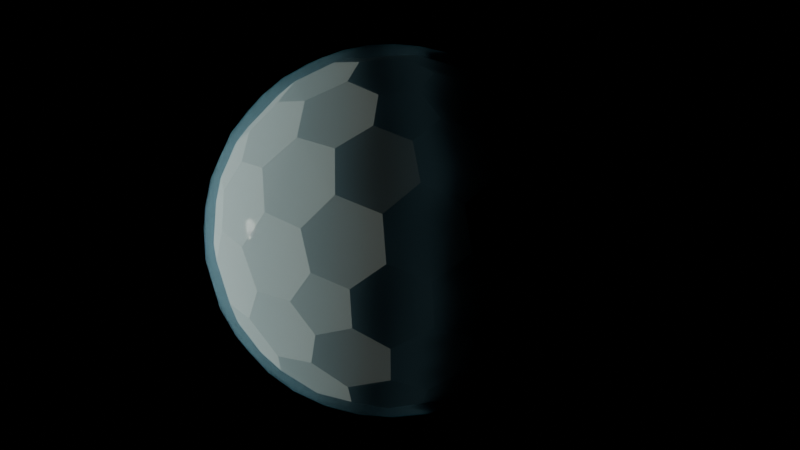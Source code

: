# Source: test-hex.blend  (saved by Blender 4.4.30; exported with 4.5.12 LTS)
import bpy
from mathutils import Matrix  # noqa: F401  (used for matrix-valued properties, if any)

bpy.ops.wm.read_factory_settings(use_empty=True)
scene = bpy.context.scene
scene.name = 'Scene'

# ---- materials (node trees are filled in below, after node groups)
mat_x = bpy.data.materials.new('材质')

# ---- material node trees
mat_x.use_nodes = True; mat_x.node_tree.nodes.clear()
_N = mat_x.node_tree.nodes; _L = mat_x.node_tree.links
n0 = _N.new('ShaderNodeBsdfPrincipled'); n0.name = '原理化 BSDF'; n0.location = (2, 280)
n0.inputs[0].default_value = (0.3864, 0.6105, 0.7991, 1.0)
n0.inputs[2].default_value = 0.0
n0.inputs[3].default_value = 1.1
n0.inputs[4].default_value = 0.35
n0.inputs[9].default_value = (40.0, 40.0, 40.0)
n0.inputs[10].default_value = 1.0
n0.inputs[18].default_value = 0.12
n0.inputs[20].default_value = 0.0
n0.inputs[21].default_value = 4.0
n0.inputs[24].default_value = 0.2
n0.inputs[25].default_value = 1.0
n0.inputs[26].default_value = (0.08737, 0.6678, 1.0, 1.0)
n0.inputs[27].default_value = (0.3714, 1.0, 0.9849, 1.0)
n0.inputs[30].default_value = 2.0
n1 = _N.new('ShaderNodeOutputMaterial'); n1.name = '材质输出'; n1.location = (649, 289)
n2 = _N.new('ShaderNodeRGB'); n2.name = 'RGB'; n2.location = (-126, 466)
n2.outputs[0].default_value = (0.3864, 0.6105, 0.7991, 1.0)
n3 = _N.new('ShaderNodeVolumeScatter'); n3.name = '体积散射'; n3.location = (69, 458)
n3.phase = 'DRAINE'
n3.inputs[1].default_value = 0.0
n3.inputs[2].default_value = 1.0
n4 = _N.new('ShaderNodeAddShader'); n4.name = '相加着色器'; n4.location = (317, 209)
n5 = _N.new('ShaderNodeNewGeometry'); n5.name = '几何数据'; n5.location = (-208, 249)
_L.new(n2.outputs[0], n3.inputs[0])
_L.new(n0.outputs[0], n4.inputs[0])
_L.new(n4.outputs[0], n1.inputs[0])
_L.new(n3.outputs[0], n1.inputs[1])
_L.new(n5.outputs[8], n0.inputs[7])
n1.is_active_output = True

# ---- world
world_world = bpy.data.worlds.new('World'); scene.world = world_world
world_world.use_nodes = True; world_world.node_tree.nodes.clear()
_N = world_world.node_tree.nodes; _L = world_world.node_tree.links
n0 = _N.new('ShaderNodeOutputWorld'); n0.name = 'World Output'; n0.location = (300, 300)
n1 = _N.new('ShaderNodeBackground'); n1.name = 'Background'; n1.location = (10, 300)
n1.inputs[0].default_value = (0.05088, 0.05088, 0.05088, 1.0)
n1.inputs[1].default_value = 0.0
_L.new(n1.outputs[0], n0.inputs[0])
n0.is_active_output = True
world_world.color = (0.05088, 0.05088, 0.05088)
world_world.sun_shadow_jitter_overblur = 0.0

# ---- cameras
cam_x = bpy.data.cameras.new('摄像机')

# ---- lights
light_x = bpy.data.lights.new('点光', 'POINT')
light_x.color = (0.9295, 1.0, 0.862)
light_x.specular_factor = 0.0
light_x.transmission_factor = 0.0
light_x.cutoff_distance = 37.82
light_x.use_soft_falloff = False
light_x.energy = 2.5e+04
light_x.shadow_soft_size = 2.0
light_x.shadow_filter_radius = 0.0

# ---- meshes
me_gd_mesh = bpy.data.meshes.new('GD_mesh')
me_gd_mesh.from_pydata([(0.5052, -2.086, 3.375), (-0.5052, -2.086, 3.375), (1.828, -1.125, 3.375), (2.14, -0.1642, 3.375), (1.635, 1.391, 3.375), (0.8174, 1.985, 3.375), (-0.8174, 1.985, 3.375), (-1.635, 1.391, 3.375), (-2.14, -0.1642, 3.375), (-1.828, -1.125, 3.375), (1.828, -2.516, 2.516), (2.14, -2.946, 1.656), (2.958, 0.961, 2.516), (3.463, 1.125, 1.656), (1.904e-16, 3.11, 2.516), (2.229e-16, 3.641, 1.656), (-2.958, 0.961, 2.516), (-3.463, 1.125, 1.656), (-1.828, -2.516, 2.516), (-2.14, -2.946, 1.656), (1.635, -3.641, 0.2656), (0.8174, -3.907, -0.2656), (2.958, -2.68, 0.2656), (3.463, -1.985, -0.2656), (3.968, -0.4298, -0.2656), (3.968, 0.4298, 0.2656), (3.463, 1.985, 0.2656), (2.958, 2.68, -0.2656), (1.635, 3.641, -0.2656), (0.8174, 3.907, 0.2656), (-0.8174, 3.907, 0.2656), (-1.635, 3.641, -0.2656), (-2.958, 2.68, -0.2656), (-3.463, 1.985, 0.2656), (-3.968, 0.4298, 0.2656), (-3.968, -0.4298, -0.2656), (-3.463, -1.985, -0.2656), (-2.958, -2.68, 0.2656), (-1.635, -3.641, 0.2656), (-0.8174, -3.907, -0.2656), (3.463, -1.125, -1.656), (2.958, -0.961, -2.516), (2.14, 2.946, -1.656), (1.828, 2.516, -2.516), (-2.14, 2.946, -1.656), (-1.828, 2.516, -2.516), (-3.463, -1.125, -1.656), (-2.958, -0.961, -2.516), (-6.688e-16, -3.641, -1.656), (-5.713e-16, -3.11, -2.516), (1.635, -1.391, -3.375), (0.8174, -1.985, -3.375), (2.14, 0.1642, -3.375), (1.828, 1.125, -3.375), (0.5052, 2.086, -3.375), (-0.5052, 2.086, -3.375), (-1.828, 1.125, -3.375), (-2.14, 0.1642, -3.375), (-1.635, -1.391, -3.375), (-0.8174, -1.985, -3.375), (0.4239, -0.5835, 3.934), (0.9221, -1.269, 3.68), (2.968, -1.41, 2.281), (2.305, -1.719, 2.781), (0.4239, -3.258, 2.281), (0.9221, -2.723, 2.781), (0.686, 0.2229, 3.934), (1.492, 0.4848, 3.68), (2.258, 2.387, 2.281), (2.347, 1.661, 2.781), (3.23, -0.6036, 2.281), (2.875, 0.03536, 2.781), (4.416e-17, 0.7213, 3.934), (9.606e-17, 1.569, 3.68), (-1.572, 2.885, 2.281), (-0.8548, 2.745, 2.781), (1.572, 2.885, 2.281), (0.8548, 2.745, 2.781), (-0.686, 0.2229, 3.934), (-1.492, 0.4848, 3.68), (-3.23, -0.6036, 2.281), (-2.875, 0.03536, 2.781), (-2.258, 2.387, 2.281), (-2.347, 1.661, 2.781), (-0.4239, -0.5835, 3.934), (-0.9221, -1.269, 3.68), (-0.4239, -3.258, 2.281), (-0.9221, -2.723, 2.781), (-2.968, -1.41, 2.281), (-2.305, -1.719, 2.781), (0.686, -3.619, 1.56), (1.492, -3.508, 1.212), (3.23, -1.771, 1.56), (2.875, -2.503, 1.212), (2.258, -3.108, -1.114), (2.347, -3.23, -0.2424), (3.654, -1.187, 1.114), (3.797, -1.234, 0.2424), (3.654, 0.4659, -1.56), (3.797, -0.335, -1.212), (2.682, -2.524, -1.56), (3.269, -1.961, -1.212), (3.654, -0.4659, 1.56), (3.797, 0.335, 1.212), (2.682, 2.524, 1.56), (3.269, 1.961, 1.212), (3.654, 1.187, -1.114), (3.797, 1.234, -0.2424), (2.258, 3.108, 1.114), (2.347, 3.23, 0.2424), (0.686, 3.619, -1.56), (1.492, 3.508, -1.212), (3.23, 1.771, -1.56), (2.875, 2.503, -1.212), (1.572, 3.331, 1.56), (0.8548, 3.715, 1.212), (-1.572, 3.331, 1.56), (-0.8548, 3.715, 1.212), (2.352e-16, 3.842, -1.114), (2.445e-16, 3.993, -0.2424), (-2.258, 3.108, 1.114), (-2.347, 3.23, 0.2424), (-3.23, 1.771, -1.56), (-2.875, 2.503, -1.212), (-0.686, 3.619, -1.56), (-1.492, 3.508, -1.212), (-2.682, 2.524, 1.56), (-3.269, 1.961, 1.212), (-3.654, -0.4659, 1.56), (-3.797, 0.335, 1.212), (-3.654, 1.187, -1.114), (-3.797, 1.234, -0.2424), (-3.654, -1.187, 1.114), (-3.797, -1.234, 0.2424), (-2.682, -2.524, -1.56), (-3.269, -1.961, -1.212), (-3.654, 0.4659, -1.56), (-3.797, -0.335, -1.212), (-3.23, -1.771, 1.56), (-2.875, -2.503, 1.212), (-0.686, -3.619, 1.56), (-1.492, -3.508, 1.212), (-2.258, -3.108, -1.114), (-2.347, -3.23, -0.2424), (-7.057e-16, -3.842, 1.114), (-7.334e-16, -3.993, 0.2424), (1.572, -3.331, -1.56), (0.8548, -3.715, -1.212), (-1.572, -3.331, -1.56), (-0.8548, -3.715, -1.212), (2.258, -2.387, -2.281), (2.347, -1.661, -2.781), (3.23, 0.6036, -2.281), (2.875, -0.03536, -2.781), (0.686, -0.2229, -3.934), (1.492, -0.4848, -3.68), (2.968, 1.41, -2.281), (2.305, 1.719, -2.781), (0.4239, 3.258, -2.281), (0.9221, 2.723, -2.781), (0.4239, 0.5835, -3.934), (0.9221, 1.269, -3.68), (-0.4239, 3.258, -2.281), (-0.9221, 2.723, -2.781), (-2.968, 1.41, -2.281), (-2.305, 1.719, -2.781), (-0.4239, 0.5835, -3.934), (-0.9221, 1.269, -3.68), (-3.23, 0.6036, -2.281), (-2.875, -0.03536, -2.781), (-2.258, -2.387, -2.281), (-2.347, -1.661, -2.781), (-0.686, -0.2229, -3.934), (-1.492, -0.4848, -3.68), (-1.572, -2.885, -2.281), (-0.8548, -2.745, -2.781), (1.572, -2.885, -2.281), (0.8548, -2.745, -2.781), (-1.325e-16, -0.7213, -3.934), (-2.882e-16, -1.569, -3.68)], [], [(84, 85, 1, 0, 61, 60), (78, 79, 8, 9, 85, 84), (72, 73, 6, 7, 79, 78), (66, 67, 4, 5, 73, 72), (60, 61, 2, 3, 67, 66), (90, 91, 11, 10, 65, 64), (144, 145, 21, 20, 91, 90), (140, 141, 38, 39, 145, 144), (86, 87, 18, 19, 141, 140), (64, 65, 0, 1, 87, 86), (70, 71, 3, 2, 63, 62), (102, 103, 13, 12, 71, 70), (96, 97, 24, 25, 103, 102), (92, 93, 22, 23, 97, 96), (62, 63, 10, 11, 93, 92), (76, 77, 5, 4, 69, 68), (114, 115, 15, 14, 77, 76), (108, 109, 28, 29, 115, 114), (104, 105, 26, 27, 109, 108), (68, 69, 12, 13, 105, 104), (82, 83, 7, 6, 75, 74), (126, 127, 17, 16, 83, 82), (120, 121, 32, 33, 127, 126), (116, 117, 30, 31, 121, 120), (74, 75, 14, 15, 117, 116), (88, 89, 9, 8, 81, 80), (138, 139, 19, 18, 89, 88), (132, 133, 36, 37, 139, 138), (128, 129, 34, 35, 133, 132), (80, 81, 16, 17, 129, 128), (100, 101, 23, 22, 95, 94), (150, 151, 41, 40, 101, 100), (176, 177, 51, 50, 151, 150), (146, 147, 48, 49, 177, 176), (94, 95, 20, 21, 147, 146), (106, 107, 25, 24, 99, 98), (112, 113, 27, 26, 107, 106), (156, 157, 43, 42, 113, 112), (152, 153, 52, 53, 157, 156), (98, 99, 40, 41, 153, 152), (118, 119, 29, 28, 111, 110), (124, 125, 31, 30, 119, 118), (162, 163, 45, 44, 125, 124), (158, 159, 54, 55, 163, 162), (110, 111, 42, 43, 159, 158), (130, 131, 33, 32, 123, 122), (136, 137, 35, 34, 131, 130), (168, 169, 47, 46, 137, 136), (164, 165, 56, 57, 169, 168), (122, 123, 44, 45, 165, 164), (142, 143, 37, 36, 135, 134), (148, 149, 39, 38, 143, 142), (174, 175, 49, 48, 149, 148), (170, 171, 58, 59, 175, 174), (134, 135, 46, 47, 171, 170), (160, 161, 53, 52, 155, 154), (166, 167, 55, 54, 161, 160), (172, 173, 57, 56, 167, 166), (178, 179, 59, 58, 173, 172), (154, 155, 50, 51, 179, 178), (60, 66, 72, 78, 84), (64, 86, 140, 144, 90), (62, 92, 96, 102, 70), (68, 104, 108, 114, 76), (74, 116, 120, 126, 82), (80, 128, 132, 138, 88), (94, 146, 176, 150, 100), (98, 152, 156, 112, 106), (110, 158, 162, 124, 118), (122, 164, 168, 136, 130), (134, 170, 174, 148, 142), (154, 178, 172, 166, 160), (0, 65, 10, 63, 2, 61), (67, 3, 71, 12, 69, 4), (73, 5, 77, 14, 75, 6), (79, 7, 83, 16, 81, 8), (85, 9, 89, 18, 87, 1), (91, 20, 95, 22, 93, 11), (97, 23, 101, 40, 99, 24), (103, 25, 107, 26, 105, 13), (109, 27, 113, 42, 111, 28), (115, 29, 119, 30, 117, 15), (121, 31, 125, 44, 123, 32), (127, 33, 131, 34, 129, 17), (133, 35, 137, 46, 135, 36), (141, 19, 139, 37, 143, 38), (145, 39, 149, 48, 147, 21), (151, 50, 155, 52, 153, 41), (157, 53, 161, 54, 159, 43), (163, 55, 167, 56, 165, 45), (169, 57, 173, 58, 171, 47), (177, 49, 175, 59, 179, 51)])
me_gd_mesh.update()
me_x = bpy.data.meshes.new('球体')
me_x.from_pydata([(0.0, 2.97, 2.97), (0.0, 3.88, 1.607), (0.0, 4.119, 0.8194), (0.0, 4.2, 0.0), (0.0, 4.119, -0.8194), (0.0, 3.88, -1.607), (0.0, 3.492, -2.333), (0.0, 2.333, -3.492), (0.1599, 0.8036, 4.119), (0.3136, 1.576, 3.88), (0.4552, 2.289, 3.492), (0.5794, 2.913, 2.97), (0.6813, 3.425, 2.333), (0.757, 3.806, 1.607), (0.8036, 4.04, 0.8194), (0.8194, 4.119, 0.0), (0.8036, 4.04, -0.8194), (0.757, 3.806, -1.607), (0.6813, 3.425, -2.333), (0.5794, 2.913, -2.97), (0.4552, 2.289, -3.492), (0.3136, 1.576, -3.88), (0.1599, 0.8036, -4.119), (0.3136, 0.757, 4.119), (0.6151, 1.485, 3.88), (0.893, 2.156, 3.492), (1.137, 2.744, 2.97), (1.336, 3.226, 2.333), (1.485, 3.585, 1.607), (1.576, 3.806, 0.8194), (1.607, 3.88, 0.0), (1.576, 3.806, -0.8194), (1.485, 3.585, -1.607), (1.336, 3.226, -2.333), (1.137, 2.744, -2.97), (0.893, 2.156, -3.492), (0.6151, 1.485, -3.88), (0.3136, 0.757, -4.119), (0.4552, 0.6813, 4.119), (0.893, 1.336, 3.88), (1.296, 1.94, 3.492), (1.65, 2.469, 2.97), (1.94, 2.904, 2.333), (2.156, 3.226, 1.607), (2.289, 3.425, 0.8194), (2.333, 3.492, 0.0), (2.289, 3.425, -0.8194), (2.156, 3.226, -1.607), (1.94, 2.904, -2.333), (1.65, 2.469, -2.97), (1.296, 1.94, -3.492), (0.893, 1.336, -3.88), (0.4552, 0.6813, -4.119), (0.5794, 0.5794, 4.119), (1.137, 1.137, 3.88), (1.65, 1.65, 3.492), (2.1, 2.1, 2.97), (2.469, 2.469, 2.333), (2.744, 2.744, 1.607), (2.913, 2.913, 0.8194), (2.97, 2.97, 0.0), (2.913, 2.913, -0.8194), (2.744, 2.744, -1.607), (2.469, 2.469, -2.333), (2.1, 2.1, -2.97), (1.65, 1.65, -3.492), (1.137, 1.137, -3.88), (0.5794, 0.5794, -4.119), (0.6813, 0.4552, 4.119), (1.336, 0.893, 3.88), (1.94, 1.296, 3.492), (2.469, 1.65, 2.97), (2.904, 1.94, 2.333), (3.226, 2.156, 1.607), (3.425, 2.289, 0.8194), (3.492, 2.333, 0.0), (3.425, 2.289, -0.8194), (3.226, 2.156, -1.607), (2.904, 1.94, -2.333), (2.469, 1.65, -2.97), (1.94, 1.296, -3.492), (1.336, 0.893, -3.88), (0.6813, 0.4552, -4.119), (0.0, 0.0, 4.2), (0.757, 0.3136, 4.119), (1.485, 0.6151, 3.88), (2.156, 0.893, 3.492), (2.744, 1.137, 2.97), (3.226, 1.336, 2.333), (3.585, 1.485, 1.607), (3.806, 1.576, 0.8194), (3.88, 1.607, 0.0), (3.806, 1.576, -0.8194), (3.585, 1.485, -1.607), (3.226, 1.336, -2.333), (2.744, 1.137, -2.97), (2.156, 0.893, -3.492), (1.485, 0.6151, -3.88), (0.757, 0.3136, -4.119), (0.8036, 0.1599, 4.119), (1.576, 0.3136, 3.88), (2.289, 0.4552, 3.492), (2.913, 0.5794, 2.97), (3.425, 0.6813, 2.333), (3.806, 0.757, 1.607), (4.04, 0.8036, 0.8194), (4.119, 0.8194, 0.0), (4.04, 0.8036, -0.8194), (3.806, 0.757, -1.607), (3.425, 0.6813, -2.333), (2.913, 0.5794, -2.97), (2.289, 0.4552, -3.492), (1.576, 0.3136, -3.88), (0.8036, 0.1599, -4.119), (0.0, 0.0, -4.2), (0.8194, -1.49e-08, 4.119), (1.607, -2.682e-07, 3.88), (2.333, -2.086e-07, 3.492), (2.97, 0.0, 2.97), (3.492, -5.96e-08, 2.333), (3.88, 5.96e-08, 1.607), (4.119, -1.788e-07, 0.8194), (4.2, 5.96e-08, 0.0), (4.119, -1.788e-07, -0.8194), (3.88, 5.96e-08, -1.607), (3.492, -5.96e-08, -2.333), (2.97, 0.0, -2.97), (2.333, -2.086e-07, -3.492), (1.607, -2.682e-07, -3.88), (0.8194, -1.49e-08, -4.119), (0.8036, -0.1599, 4.119), (1.576, -0.3136, 3.88), (2.289, -0.4552, 3.492), (2.913, -0.5794, 2.97), (3.425, -0.6813, 2.333), (3.806, -0.757, 1.607), (4.04, -0.8036, 0.8194), (4.119, -0.8194, 0.0), (4.04, -0.8036, -0.8194), (3.806, -0.757, -1.607), (3.425, -0.6813, -2.333), (2.913, -0.5794, -2.97), (2.289, -0.4552, -3.492), (1.576, -0.3136, -3.88), (0.8036, -0.1599, -4.119), (0.757, -0.3136, 4.119), (1.485, -0.6151, 3.88), (2.156, -0.893, 3.492), (2.744, -1.137, 2.97), (3.226, -1.336, 2.333), (3.585, -1.485, 1.607), (3.806, -1.576, 0.8194), (3.88, -1.607, 0.0), (3.806, -1.576, -0.8194), (3.585, -1.485, -1.607), (3.226, -1.336, -2.333), (2.744, -1.137, -2.97), (2.156, -0.893, -3.492), (1.485, -0.6151, -3.88), (0.757, -0.3136, -4.119), (0.6813, -0.4552, 4.119), (1.336, -0.893, 3.88), (1.94, -1.296, 3.492), (2.469, -1.65, 2.97), (2.904, -1.94, 2.333), (3.226, -2.156, 1.607), (3.425, -2.289, 0.8194), (3.492, -2.333, 0.0), (3.425, -2.289, -0.8194), (3.226, -2.156, -1.607), (2.904, -1.94, -2.333), (2.469, -1.65, -2.97), (1.94, -1.296, -3.492), (1.336, -0.893, -3.88), (0.6813, -0.4552, -4.119), (0.5794, -0.5794, 4.119), (1.137, -1.137, 3.88), (1.65, -1.65, 3.492), (2.1, -2.1, 2.97), (2.469, -2.469, 2.333), (2.744, -2.744, 1.607), (2.913, -2.913, 0.8194), (2.97, -2.97, 0.0), (2.913, -2.913, -0.8194), (2.744, -2.744, -1.607), (2.469, -2.469, -2.333), (2.1, -2.1, -2.97), (1.65, -1.65, -3.492), (1.137, -1.137, -3.88), (0.5794, -0.5794, -4.119), (0.4552, -0.6813, 4.119), (0.893, -1.336, 3.88), (1.296, -1.94, 3.492), (1.65, -2.469, 2.97), (1.94, -2.904, 2.333), (2.156, -3.226, 1.607), (2.289, -3.425, 0.8194), (2.333, -3.492, 0.0), (2.289, -3.425, -0.8194), (2.156, -3.226, -1.607), (1.94, -2.904, -2.333), (1.65, -2.469, -2.97), (1.296, -1.94, -3.492), (0.893, -1.336, -3.88), (0.4552, -0.6813, -4.119), (0.3136, -0.757, 4.119), (0.6151, -1.485, 3.88), (0.893, -2.156, 3.492), (1.137, -2.744, 2.97), (1.336, -3.226, 2.333), (1.485, -3.585, 1.607), (1.576, -3.806, 0.8194), (1.607, -3.88, 0.0), (1.576, -3.806, -0.8194), (1.485, -3.585, -1.607), (1.336, -3.226, -2.333), (1.137, -2.744, -2.97), (0.893, -2.156, -3.492), (0.6151, -1.485, -3.88), (0.3136, -0.757, -4.119), (0.1599, -0.8036, 4.119), (0.3136, -1.576, 3.88), (0.4552, -2.289, 3.492), (0.5794, -2.913, 2.97), (0.6813, -3.425, 2.333), (0.757, -3.806, 1.607), (0.8036, -4.04, 0.8194), (0.8194, -4.119, 0.0), (0.8036, -4.04, -0.8194), (0.757, -3.806, -1.607), (0.6813, -3.425, -2.333), (0.5794, -2.913, -2.97), (0.4552, -2.289, -3.492), (0.3136, -1.576, -3.88), (0.1599, -0.8036, -4.119), (-4.47e-08, -0.8194, 4.119), (-4.47e-07, -1.607, 3.88), (-2.98e-07, -2.333, 3.492), (-5.96e-08, -2.97, 2.97), (-5.96e-08, -3.492, 2.333), (-1.192e-07, -3.88, 1.607), (-5.364e-07, -4.119, 0.8194), (-5.96e-08, -4.2, 0.0), (-5.364e-07, -4.119, -0.8194), (-1.192e-07, -3.88, -1.607), (-5.96e-08, -3.492, -2.333), (-5.96e-08, -2.97, -2.97), (-2.98e-07, -2.333, -3.492), (-4.47e-07, -1.607, -3.88), (-4.47e-08, -0.8194, -4.119), (-0.1599, -0.8036, 4.119), (-0.3136, -1.576, 3.88), (-0.4552, -2.289, 3.492), (-0.5794, -2.913, 2.97), (-0.6813, -3.425, 2.333), (-0.757, -3.806, 1.607), (-0.8036, -4.04, 0.8194), (-0.8194, -4.119, 0.0), (-0.8036, -4.04, -0.8194), (-0.757, -3.806, -1.607), (-0.6813, -3.425, -2.333), (-0.5794, -2.913, -2.97), (-0.4552, -2.289, -3.492), (-0.3136, -1.576, -3.88), (-0.1599, -0.8036, -4.119), (-0.3136, -0.757, 4.119), (-0.6151, -1.485, 3.88), (-0.893, -2.156, 3.492), (-1.137, -2.744, 2.97), (-1.336, -3.226, 2.333), (-1.485, -3.585, 1.607), (-1.576, -3.806, 0.8194), (-1.607, -3.88, 0.0), (-1.576, -3.806, -0.8194), (-1.485, -3.585, -1.607), (-1.336, -3.226, -2.333), (-1.137, -2.744, -2.97), (-0.893, -2.156, -3.492), (-0.6151, -1.485, -3.88), (-0.3136, -0.757, -4.119), (-0.4552, -0.6813, 4.119), (-0.893, -1.336, 3.88), (-1.296, -1.94, 3.492), (-1.65, -2.469, 2.97), (-1.94, -2.904, 2.333), (-2.156, -3.226, 1.607), (-2.289, -3.425, 0.8194), (-2.333, -3.492, 0.0), (-2.289, -3.425, -0.8194), (-2.156, -3.226, -1.607), (-1.94, -2.904, -2.333), (-1.65, -2.469, -2.97), (-1.296, -1.94, -3.492), (-0.893, -1.336, -3.88), (-0.4552, -0.6813, -4.119), (-0.5794, -0.5794, 4.119), (-1.137, -1.137, 3.88), (-1.65, -1.65, 3.492), (-2.1, -2.1, 2.97), (-2.469, -2.469, 2.333), (-2.744, -2.744, 1.607), (-2.913, -2.913, 0.8194), (-2.97, -2.97, 0.0), (-2.913, -2.913, -0.8194), (-2.744, -2.744, -1.607), (-2.469, -2.469, -2.333), (-2.1, -2.1, -2.97), (-1.65, -1.65, -3.492), (-1.137, -1.137, -3.88), (-0.5794, -0.5794, -4.119), (-0.6813, -0.4552, 4.119), (-1.336, -0.893, 3.88), (-1.94, -1.296, 3.492), (-2.469, -1.65, 2.97), (-2.904, -1.94, 2.333), (-3.226, -2.156, 1.607), (-3.425, -2.289, 0.8194), (-3.492, -2.333, 0.0), (-3.425, -2.289, -0.8194), (-3.226, -2.156, -1.607), (-2.904, -1.94, -2.333), (-2.469, -1.65, -2.97), (-1.94, -1.296, -3.492), (-1.336, -0.893, -3.88), (-0.6813, -0.4552, -4.119), (-0.757, -0.3136, 4.119), (-1.485, -0.6151, 3.88), (-2.156, -0.893, 3.492), (-2.744, -1.137, 2.97), (-3.226, -1.336, 2.333), (-3.585, -1.485, 1.607), (-3.806, -1.576, 0.8194), (-3.88, -1.607, 0.0), (-3.806, -1.576, -0.8194), (-3.585, -1.485, -1.607), (-3.226, -1.336, -2.333), (-2.744, -1.137, -2.97), (-2.156, -0.893, -3.492), (-1.485, -0.6151, -3.88), (-0.757, -0.3136, -4.119), (-0.8036, -0.1599, 4.119), (-1.576, -0.3136, 3.88), (-2.289, -0.4552, 3.492), (-2.913, -0.5794, 2.97), (-3.425, -0.6813, 2.333), (-3.806, -0.757, 1.607), (-4.04, -0.8036, 0.8194), (-4.119, -0.8194, 0.0), (-4.04, -0.8036, -0.8194), (-3.806, -0.757, -1.607), (-3.425, -0.6813, -2.333), (-2.913, -0.5794, -2.97), (-2.289, -0.4552, -3.492), (-1.576, -0.3136, -3.88), (-0.8036, -0.1599, -4.119), (-0.8194, 8.941e-08, 4.119), (-1.607, 4.172e-07, 3.88), (-2.333, 3.874e-07, 3.492), (-2.97, 2.98e-07, 2.97), (-3.492, 4.768e-07, 2.333), (-3.88, 5.364e-07, 1.607), (-4.119, 7.749e-07, 0.8194), (-4.2, 2.384e-07, 0.0), (-4.119, 7.749e-07, -0.8194), (-3.88, 5.364e-07, -1.607), (-3.492, 4.768e-07, -2.333), (-2.97, 2.98e-07, -2.97), (-2.333, 3.874e-07, -3.492), (-1.607, 4.172e-07, -3.88), (-0.8194, 8.941e-08, -4.119), (-0.8036, 0.1599, 4.119), (-1.576, 0.3136, 3.88), (-2.289, 0.4552, 3.492), (-2.913, 0.5794, 2.97), (-3.425, 0.6813, 2.333), (-3.806, 0.757, 1.607), (-4.04, 0.8036, 0.8194), (-4.119, 0.8194, 0.0), (-4.04, 0.8036, -0.8194), (-3.806, 0.757, -1.607), (-3.425, 0.6813, -2.333), (-2.913, 0.5794, -2.97), (-2.289, 0.4552, -3.492), (-1.576, 0.3136, -3.88), (-0.8036, 0.1599, -4.119), (-0.757, 0.3136, 4.119), (-1.485, 0.6151, 3.88), (-2.156, 0.893, 3.492), (-2.744, 1.137, 2.97), (-3.226, 1.336, 2.333), (-3.585, 1.485, 1.607), (-3.806, 1.576, 0.8194), (-3.88, 1.607, 0.0), (-3.806, 1.576, -0.8194), (-3.585, 1.485, -1.607), (-3.226, 1.336, -2.333), (-2.744, 1.137, -2.97), (-2.156, 0.893, -3.492), (-1.485, 0.6151, -3.88), (-0.757, 0.3136, -4.119), (-0.6813, 0.4552, 4.119), (-1.336, 0.893, 3.88), (-1.94, 1.296, 3.492), (-2.469, 1.65, 2.97), (-2.904, 1.94, 2.333), (-3.226, 2.156, 1.607), (-3.425, 2.289, 0.8194), (-3.492, 2.333, 0.0), (-3.425, 2.289, -0.8194), (-3.226, 2.156, -1.607), (-2.904, 1.94, -2.333), (-2.469, 1.65, -2.97), (-1.94, 1.296, -3.492), (-1.336, 0.893, -3.88), (-0.6813, 0.4552, -4.119), (-0.5794, 0.5794, 4.119), (-1.137, 1.137, 3.88), (-1.65, 1.65, 3.492), (-2.1, 2.1, 2.97), (-2.469, 2.469, 2.333), (-2.744, 2.744, 1.607), (-2.913, 2.913, 0.8194), (-2.97, 2.97, 0.0), (-2.913, 2.913, -0.8194), (-2.744, 2.744, -1.607), (-2.469, 2.469, -2.333), (-2.1, 2.1, -2.97), (-1.65, 1.65, -3.492), (-1.137, 1.137, -3.88), (-0.5794, 0.5794, -4.119), (-0.4552, 0.6813, 4.119), (-0.893, 1.336, 3.88), (-1.296, 1.94, 3.492), (-1.65, 2.469, 2.97), (-1.94, 2.904, 2.333), (-2.156, 3.226, 1.607), (-2.289, 3.425, 0.8194), (-2.333, 3.492, 0.0), (-2.289, 3.425, -0.8194), (-2.156, 3.226, -1.607), (-1.94, 2.904, -2.333), (-1.65, 2.469, -2.97), (-1.296, 1.94, -3.492), (-0.893, 1.336, -3.88), (-0.4552, 0.6813, -4.119), (-0.3136, 0.757, 4.119), (-0.6151, 1.485, 3.88), (-0.893, 2.156, 3.492), (-1.137, 2.744, 2.97), (-1.336, 3.226, 2.333), (-1.485, 3.585, 1.607), (-1.576, 3.806, 0.8194), (-1.607, 3.88, 0.0), (-1.576, 3.806, -0.8194), (-1.485, 3.585, -1.607), (-1.336, 3.226, -2.333), (-1.137, 2.744, -2.97), (-0.893, 2.156, -3.492), (-0.6151, 1.485, -3.88), (-0.3136, 0.757, -4.119), (-0.1599, 0.8036, 4.119), (-0.3136, 1.576, 3.88), (-0.4552, 2.289, 3.492), (-0.5794, 2.913, 2.97), (-0.6813, 3.425, 2.333), (-0.757, 3.806, 1.607), (-0.8036, 4.04, 0.8194), (-0.8194, 4.119, 0.0), (-0.8036, 4.04, -0.8194), (-0.757, 3.806, -1.607), (-0.6813, 3.425, -2.333), (-0.5794, 2.913, -2.97), (-0.4552, 2.289, -3.492), (-0.3136, 1.576, -3.88), (-0.1599, 0.8036, -4.119), (1.49e-07, 0.8194, 4.119), (4.768e-07, 1.607, 3.88), (4.768e-07, 2.333, 3.492), (7.153e-07, 3.492, 2.333), (4.768e-07, 2.97, -2.97), (4.768e-07, 1.607, -3.88), (1.49e-07, 0.8194, -4.119)], [], [(4, 3, 15, 16), (476, 475, 8, 9), (5, 4, 16, 17), (477, 476, 9, 10), (6, 5, 17, 18), (0, 477, 10, 11), (479, 6, 18, 19), (478, 0, 11, 12), (7, 479, 19, 20), (1, 478, 12, 13), (480, 7, 20, 21), (2, 1, 13, 14), (481, 480, 21, 22), (3, 2, 14, 15), (475, 83, 8), (114, 481, 22), (15, 14, 29, 30), (8, 83, 23), (114, 22, 37), (16, 15, 30, 31), (9, 8, 23, 24), (17, 16, 31, 32), (10, 9, 24, 25), (18, 17, 32, 33), (11, 10, 25, 26), (19, 18, 33, 34), (12, 11, 26, 27), (20, 19, 34, 35), (13, 12, 27, 28), (21, 20, 35, 36), (14, 13, 28, 29), (22, 21, 36, 37), (34, 33, 48, 49), (27, 26, 41, 42), (35, 34, 49, 50), (28, 27, 42, 43), (36, 35, 50, 51), (29, 28, 43, 44), (37, 36, 51, 52), (30, 29, 44, 45), (23, 83, 38), (114, 37, 52), (31, 30, 45, 46), (24, 23, 38, 39), (32, 31, 46, 47), (25, 24, 39, 40), (33, 32, 47, 48), (26, 25, 40, 41), (38, 83, 53), (114, 52, 67), (46, 45, 60, 61), (39, 38, 53, 54), (47, 46, 61, 62), (40, 39, 54, 55), (48, 47, 62, 63), (41, 40, 55, 56), (49, 48, 63, 64), (42, 41, 56, 57), (50, 49, 64, 65), (43, 42, 57, 58), (51, 50, 65, 66), (44, 43, 58, 59), (52, 51, 66, 67), (45, 44, 59, 60), (57, 56, 71, 72), (65, 64, 79, 80), (58, 57, 72, 73), (66, 65, 80, 81), (59, 58, 73, 74), (67, 66, 81, 82), (60, 59, 74, 75), (53, 83, 68), (114, 67, 82), (61, 60, 75, 76), (54, 53, 68, 69), (62, 61, 76, 77), (55, 54, 69, 70), (63, 62, 77, 78), (56, 55, 70, 71), (64, 63, 78, 79), (76, 75, 91, 92), (69, 68, 84, 85), (77, 76, 92, 93), (70, 69, 85, 86), (78, 77, 93, 94), (71, 70, 86, 87), (79, 78, 94, 95), (72, 71, 87, 88), (80, 79, 95, 96), (73, 72, 88, 89), (81, 80, 96, 97), (74, 73, 89, 90), (82, 81, 97, 98), (75, 74, 90, 91), (68, 83, 84), (114, 82, 98), (96, 95, 110, 111), (89, 88, 103, 104), (97, 96, 111, 112), (90, 89, 104, 105), (98, 97, 112, 113), (91, 90, 105, 106), (84, 83, 99), (114, 98, 113), (92, 91, 106, 107), (85, 84, 99, 100), (93, 92, 107, 108), (86, 85, 100, 101), (94, 93, 108, 109), (87, 86, 101, 102), (95, 94, 109, 110), (88, 87, 102, 103), (108, 107, 123, 124), (101, 100, 116, 117), (109, 108, 124, 125), (102, 101, 117, 118), (110, 109, 125, 126), (103, 102, 118, 119), (111, 110, 126, 127), (104, 103, 119, 120), (112, 111, 127, 128), (105, 104, 120, 121), (113, 112, 128, 129), (106, 105, 121, 122), (99, 83, 115), (114, 113, 129), (107, 106, 122, 123), (100, 99, 115, 116), (128, 127, 142, 143), (121, 120, 135, 136), (129, 128, 143, 144), (122, 121, 136, 137), (115, 83, 130), (114, 129, 144), (123, 122, 137, 138), (116, 115, 130, 131), (124, 123, 138, 139), (117, 116, 131, 132), (125, 124, 139, 140), (118, 117, 132, 133), (126, 125, 140, 141), (119, 118, 133, 134), (127, 126, 141, 142), (120, 119, 134, 135), (132, 131, 146, 147), (140, 139, 154, 155), (133, 132, 147, 148), (141, 140, 155, 156), (134, 133, 148, 149), (142, 141, 156, 157), (135, 134, 149, 150), (143, 142, 157, 158), (136, 135, 150, 151), (144, 143, 158, 159), (137, 136, 151, 152), (130, 83, 145), (114, 144, 159), (138, 137, 152, 153), (131, 130, 145, 146), (139, 138, 153, 154), (151, 150, 165, 166), (159, 158, 173, 174), (152, 151, 166, 167), (145, 83, 160), (114, 159, 174), (153, 152, 167, 168), (146, 145, 160, 161), (154, 153, 168, 169), (147, 146, 161, 162), (155, 154, 169, 170), (148, 147, 162, 163), (156, 155, 170, 171), (149, 148, 163, 164), (157, 156, 171, 172), (150, 149, 164, 165), (158, 157, 172, 173), (170, 169, 184, 185), (163, 162, 177, 178), (171, 170, 185, 186), (164, 163, 178, 179), (172, 171, 186, 187), (165, 164, 179, 180), (173, 172, 187, 188), (166, 165, 180, 181), (174, 173, 188, 189), (167, 166, 181, 182), (160, 83, 175), (114, 174, 189), (168, 167, 182, 183), (161, 160, 175, 176), (169, 168, 183, 184), (162, 161, 176, 177), (189, 188, 203, 204), (182, 181, 196, 197), (175, 83, 190), (114, 189, 204), (183, 182, 197, 198), (176, 175, 190, 191), (184, 183, 198, 199), (177, 176, 191, 192), (185, 184, 199, 200), (178, 177, 192, 193), (186, 185, 200, 201), (179, 178, 193, 194), (187, 186, 201, 202), (180, 179, 194, 195), (188, 187, 202, 203), (181, 180, 195, 196), (193, 192, 207, 208), (201, 200, 215, 216), (194, 193, 208, 209), (202, 201, 216, 217), (195, 194, 209, 210), (203, 202, 217, 218), (196, 195, 210, 211), (204, 203, 218, 219), (197, 196, 211, 212), (190, 83, 205), (114, 204, 219), (198, 197, 212, 213), (191, 190, 205, 206), (199, 198, 213, 214), (192, 191, 206, 207), (200, 199, 214, 215), (212, 211, 226, 227), (205, 83, 220), (114, 219, 234), (213, 212, 227, 228), (206, 205, 220, 221), (214, 213, 228, 229), (207, 206, 221, 222), (215, 214, 229, 230), (208, 207, 222, 223), (216, 215, 230, 231), (209, 208, 223, 224), (217, 216, 231, 232), (210, 209, 224, 225), (218, 217, 232, 233), (211, 210, 225, 226), (219, 218, 233, 234), (231, 230, 245, 246), (224, 223, 238, 239), (232, 231, 246, 247), (225, 224, 239, 240), (233, 232, 247, 248), (226, 225, 240, 241), (234, 233, 248, 249), (227, 226, 241, 242), (220, 83, 235), (114, 234, 249), (228, 227, 242, 243), (221, 220, 235, 236), (229, 228, 243, 244), (222, 221, 236, 237), (230, 229, 244, 245), (223, 222, 237, 238), (114, 249, 264), (243, 242, 257, 258), (236, 235, 250, 251), (244, 243, 258, 259), (237, 236, 251, 252), (245, 244, 259, 260), (238, 237, 252, 253), (246, 245, 260, 261), (239, 238, 253, 254), (247, 246, 261, 262), (240, 239, 254, 255), (248, 247, 262, 263), (241, 240, 255, 256), (249, 248, 263, 264), (242, 241, 256, 257), (235, 83, 250), (262, 261, 276, 277), (255, 254, 269, 270), (263, 262, 277, 278), (256, 255, 270, 271), (264, 263, 278, 279), (257, 256, 271, 272), (250, 83, 265), (114, 264, 279), (258, 257, 272, 273), (251, 250, 265, 266), (259, 258, 273, 274), (252, 251, 266, 267), (260, 259, 274, 275), (253, 252, 267, 268), (261, 260, 275, 276), (254, 253, 268, 269), (266, 265, 280, 281), (274, 273, 288, 289), (267, 266, 281, 282), (275, 274, 289, 290), (268, 267, 282, 283), (276, 275, 290, 291), (269, 268, 283, 284), (277, 276, 291, 292), (270, 269, 284, 285), (278, 277, 292, 293), (271, 270, 285, 286), (279, 278, 293, 294), (272, 271, 286, 287), (265, 83, 280), (114, 279, 294), (273, 272, 287, 288), (285, 284, 299, 300), (293, 292, 307, 308), (286, 285, 300, 301), (294, 293, 308, 309), (287, 286, 301, 302), (280, 83, 295), (114, 294, 309), (288, 287, 302, 303), (281, 280, 295, 296), (289, 288, 303, 304), (282, 281, 296, 297), (290, 289, 304, 305), (283, 282, 297, 298), (291, 290, 305, 306), (284, 283, 298, 299), (292, 291, 306, 307), (304, 303, 318, 319), (297, 296, 311, 312), (305, 304, 319, 320), (298, 297, 312, 313), (306, 305, 320, 321), (299, 298, 313, 314), (307, 306, 321, 322), (300, 299, 314, 315), (308, 307, 322, 323), (301, 300, 315, 316), (309, 308, 323, 324), (302, 301, 316, 317), (295, 83, 310), (114, 309, 324), (303, 302, 317, 318), (296, 295, 310, 311), (323, 322, 337, 338), (316, 315, 330, 331), (324, 323, 338, 339), (317, 316, 331, 332), (310, 83, 325), (114, 324, 339), (318, 317, 332, 333), (311, 310, 325, 326), (319, 318, 333, 334), (312, 311, 326, 327), (320, 319, 334, 335), (313, 312, 327, 328), (321, 320, 335, 336), (314, 313, 328, 329), (322, 321, 336, 337), (315, 314, 329, 330), (327, 326, 341, 342), (335, 334, 349, 350), (328, 327, 342, 343), (336, 335, 350, 351), (329, 328, 343, 344), (337, 336, 351, 352), (330, 329, 344, 345), (338, 337, 352, 353), (331, 330, 345, 346), (339, 338, 353, 354), (332, 331, 346, 347), (325, 83, 340), (114, 339, 354), (333, 332, 347, 348), (326, 325, 340, 341), (334, 333, 348, 349), (346, 345, 360, 361), (354, 353, 368, 369), (347, 346, 361, 362), (340, 83, 355), (114, 354, 369), (348, 347, 362, 363), (341, 340, 355, 356), (349, 348, 363, 364), (342, 341, 356, 357), (350, 349, 364, 365), (343, 342, 357, 358), (351, 350, 365, 366), (344, 343, 358, 359), (352, 351, 366, 367), (345, 344, 359, 360), (353, 352, 367, 368), (365, 364, 379, 380), (358, 357, 372, 373), (366, 365, 380, 381), (359, 358, 373, 374), (367, 366, 381, 382), (360, 359, 374, 375), (368, 367, 382, 383), (361, 360, 375, 376), (369, 368, 383, 384), (362, 361, 376, 377), (355, 83, 370), (114, 369, 384), (363, 362, 377, 378), (356, 355, 370, 371), (364, 363, 378, 379), (357, 356, 371, 372), (384, 383, 398, 399), (377, 376, 391, 392), (370, 83, 385), (114, 384, 399), (378, 377, 392, 393), (371, 370, 385, 386), (379, 378, 393, 394), (372, 371, 386, 387), (380, 379, 394, 395), (373, 372, 387, 388), (381, 380, 395, 396), (374, 373, 388, 389), (382, 381, 396, 397), (375, 374, 389, 390), (383, 382, 397, 398), (376, 375, 390, 391), (396, 395, 410, 411), (389, 388, 403, 404), (397, 396, 411, 412), (390, 389, 404, 405), (398, 397, 412, 413), (391, 390, 405, 406), (399, 398, 413, 414), (392, 391, 406, 407), (385, 83, 400), (114, 399, 414), (393, 392, 407, 408), (386, 385, 400, 401), (394, 393, 408, 409), (387, 386, 401, 402), (395, 394, 409, 410), (388, 387, 402, 403), (400, 83, 415), (114, 414, 429), (408, 407, 422, 423), (401, 400, 415, 416), (409, 408, 423, 424), (402, 401, 416, 417), (410, 409, 424, 425), (403, 402, 417, 418), (411, 410, 425, 426), (404, 403, 418, 419), (412, 411, 426, 427), (405, 404, 419, 420), (413, 412, 427, 428), (406, 405, 420, 421), (414, 413, 428, 429), (407, 406, 421, 422), (419, 418, 433, 434), (427, 426, 441, 442), (420, 419, 434, 435), (428, 427, 442, 443), (421, 420, 435, 436), (429, 428, 443, 444), (422, 421, 436, 437), (415, 83, 430), (114, 429, 444), (423, 422, 437, 438), (416, 415, 430, 431), (424, 423, 438, 439), (417, 416, 431, 432), (425, 424, 439, 440), (418, 417, 432, 433), (426, 425, 440, 441), (438, 437, 452, 453), (431, 430, 445, 446), (439, 438, 453, 454), (432, 431, 446, 447), (440, 439, 454, 455), (433, 432, 447, 448), (441, 440, 455, 456), (434, 433, 448, 449), (442, 441, 456, 457), (435, 434, 449, 450), (443, 442, 457, 458), (436, 435, 450, 451), (444, 443, 458, 459), (437, 436, 451, 452), (430, 83, 445), (114, 444, 459), (457, 456, 471, 472), (450, 449, 464, 465), (458, 457, 472, 473), (451, 450, 465, 466), (459, 458, 473, 474), (452, 451, 466, 467), (445, 83, 460), (114, 459, 474), (453, 452, 467, 468), (446, 445, 460, 461), (454, 453, 468, 469), (447, 446, 461, 462), (455, 454, 469, 470), (448, 447, 462, 463), (456, 455, 470, 471), (449, 448, 463, 464), (461, 460, 475, 476), (469, 468, 4, 5), (462, 461, 476, 477), (470, 469, 5, 6), (463, 462, 477, 0), (471, 470, 6, 479), (464, 463, 0, 478), (472, 471, 479, 7), (465, 464, 478, 1), (473, 472, 7, 480), (466, 465, 1, 2), (474, 473, 480, 481), (467, 466, 2, 3), (460, 83, 475), (114, 474, 481), (468, 467, 3, 4)])
me_x.polygons.foreach_set('use_smooth', [True] * 512)
_uv = me_x.uv_layers.new(name='UV贴图')
_uv.uv.foreach_set('vector', [0.75, 0.4375, 0.75, 0.5, 0.7188, 0.5, 0.7188, 0.4375, 0.75, 0.875, 0.75, 0.9375, 0.7188, 0.9375, 0.7188, 0.875, 0.75, 0.375, 0.75, 0.4375, 0.7188, 0.4375, 0.7188, 0.375, 0.75, 0.8125, 0.75, 0.875, 0.7188, 0.875, 0.7188, 0.8125, 0.75, 0.3125, 0.75, 0.375, 0.7188, 0.375, 0.7188, 0.3125, 0.75, 0.75, 0.75, 0.8125, 0.7188, 0.8125, 0.7188, 0.75, 0.75, 0.25, 0.75, 0.3125, 0.7188, 0.3125, 0.7188, 0.25, 0.75, 0.6875, 0.75, 0.75, 0.7188, 0.75, 0.7188, 0.6875, 0.75, 0.1875, 0.75, 0.25, 0.7188, 0.25, 0.7188, 0.1875, 0.75, 0.625, 0.75, 0.6875, 0.7188, 0.6875, 0.7188, 0.625, 0.75, 0.125, 0.75, 0.1875, 0.7188, 0.1875, 0.7188, 0.125, 0.75, 0.5625, 0.75, 0.625, 0.7188, 0.625, 0.7188, 0.5625, 0.75, 0.0625, 0.75, 0.125, 0.7188, 0.125, 0.7188, 0.0625, 0.75, 0.5, 0.75, 0.5625, 0.7188, 0.5625, 0.7188, 0.5, 0.75, 0.9375, 0.7344, 1.0, 0.7188, 0.9375, 0.7344, 0.0, 0.75, 0.0625, 0.7188, 0.0625, 0.7188, 0.5, 0.7188, 0.5625, 0.6875, 0.5625, 0.6875, 0.5, 0.7188, 0.9375, 0.7031, 1.0, 0.6875, 0.9375, 0.7031, 0.0, 0.7188, 0.0625, 0.6875, 0.0625, 0.7188, 0.4375, 0.7188, 0.5, 0.6875, 0.5, 0.6875, 0.4375, 0.7188, 0.875, 0.7188, 0.9375, 0.6875, 0.9375, 0.6875, 0.875, 0.7188, 0.375, 0.7188, 0.4375, 0.6875, 0.4375, 0.6875, 0.375, 0.7188, 0.8125, 0.7188, 0.875, 0.6875, 0.875, 0.6875, 0.8125, 0.7188, 0.3125, 0.7188, 0.375, 0.6875, 0.375, 0.6875, 0.3125, 0.7188, 0.75, 0.7188, 0.8125, 0.6875, 0.8125, 0.6875, 0.75, 0.7188, 0.25, 0.7188, 0.3125, 0.6875, 0.3125, 0.6875, 0.25, 0.7188, 0.6875, 0.7188, 0.75, 0.6875, 0.75, 0.6875, 0.6875, 0.7188, 0.1875, 0.7188, 0.25, 0.6875, 0.25, 0.6875, 0.1875, 0.7188, 0.625, 0.7188, 0.6875, 0.6875, 0.6875, 0.6875, 0.625, 0.7188, 0.125, 0.7188, 0.1875, 0.6875, 0.1875, 0.6875, 0.125, 0.7188, 0.5625, 0.7188, 0.625, 0.6875, 0.625, 0.6875, 0.5625, 0.7188, 0.0625, 0.7188, 0.125, 0.6875, 0.125, 0.6875, 0.0625, 0.6875, 0.25, 0.6875, 0.3125, 0.6562, 0.3125, 0.6562, 0.25, 0.6875, 0.6875, 0.6875, 0.75, 0.6562, 0.75, 0.6562, 0.6875, 0.6875, 0.1875, 0.6875, 0.25, 0.6562, 0.25, 0.6562, 0.1875, 0.6875, 0.625, 0.6875, 0.6875, 0.6562, 0.6875, 0.6562, 0.625, 0.6875, 0.125, 0.6875, 0.1875, 0.6562, 0.1875, 0.6562, 0.125, 0.6875, 0.5625, 0.6875, 0.625, 0.6562, 0.625, 0.6562, 0.5625, 0.6875, 0.0625, 0.6875, 0.125, 0.6562, 0.125, 0.6562, 0.0625, 0.6875, 0.5, 0.6875, 0.5625, 0.6562, 0.5625, 0.6562, 0.5, 0.6875, 0.9375, 0.6719, 1.0, 0.6562, 0.9375, 0.6719, 0.0, 0.6875, 0.0625, 0.6562, 0.0625, 0.6875, 0.4375, 0.6875, 0.5, 0.6562, 0.5, 0.6562, 0.4375, 0.6875, 0.875, 0.6875, 0.9375, 0.6562, 0.9375, 0.6562, 0.875, 0.6875, 0.375, 0.6875, 0.4375, 0.6562, 0.4375, 0.6562, 0.375, 0.6875, 0.8125, 0.6875, 0.875, 0.6562, 0.875, 0.6562, 0.8125, 0.6875, 0.3125, 0.6875, 0.375, 0.6562, 0.375, 0.6562, 0.3125, 0.6875, 0.75, 0.6875, 0.8125, 0.6562, 0.8125, 0.6562, 0.75, 0.6562, 0.9375, 0.6406, 1.0, 0.625, 0.9375, 0.6406, 0.0, 0.6562, 0.0625, 0.625, 0.0625, 0.6562, 0.4375, 0.6562, 0.5, 0.625, 0.5, 0.625, 0.4375, 0.6562, 0.875, 0.6562, 0.9375, 0.625, 0.9375, 0.625, 0.875, 0.6562, 0.375, 0.6562, 0.4375, 0.625, 0.4375, 0.625, 0.375, 0.6562, 0.8125, 0.6562, 0.875, 0.625, 0.875, 0.625, 0.8125, 0.6562, 0.3125, 0.6562, 0.375, 0.625, 0.375, 0.625, 0.3125, 0.6562, 0.75, 0.6562, 0.8125, 0.625, 0.8125, 0.625, 0.75, 0.6562, 0.25, 0.6562, 0.3125, 0.625, 0.3125, 0.625, 0.25, 0.6562, 0.6875, 0.6562, 0.75, 0.625, 0.75, 0.625, 0.6875, 0.6562, 0.1875, 0.6562, 0.25, 0.625, 0.25, 0.625, 0.1875, 0.6562, 0.625, 0.6562, 0.6875, 0.625, 0.6875, 0.625, 0.625, 0.6562, 0.125, 0.6562, 0.1875, 0.625, 0.1875, 0.625, 0.125, 0.6562, 0.5625, 0.6562, 0.625, 0.625, 0.625, 0.625, 0.5625, 0.6562, 0.0625, 0.6562, 0.125, 0.625, 0.125, 0.625, 0.0625, 0.6562, 0.5, 0.6562, 0.5625, 0.625, 0.5625, 0.625, 0.5, 0.625, 0.6875, 0.625, 0.75, 0.5938, 0.75, 0.5938, 0.6875, 0.625, 0.1875, 0.625, 0.25, 0.5938, 0.25, 0.5938, 0.1875, 0.625, 0.625, 0.625, 0.6875, 0.5938, 0.6875, 0.5938, 0.625, 0.625, 0.125, 0.625, 0.1875, 0.5938, 0.1875, 0.5938, 0.125, 0.625, 0.5625, 0.625, 0.625, 0.5938, 0.625, 0.5938, 0.5625, 0.625, 0.0625, 0.625, 0.125, 0.5938, 0.125, 0.5938, 0.0625, 0.625, 0.5, 0.625, 0.5625, 0.5938, 0.5625, 0.5938, 0.5, 0.625, 0.9375, 0.6094, 1.0, 0.5938, 0.9375, 0.6094, 0.0, 0.625, 0.0625, 0.5938, 0.0625, 0.625, 0.4375, 0.625, 0.5, 0.5938, 0.5, 0.5938, 0.4375, 0.625, 0.875, 0.625, 0.9375, 0.5938, 0.9375, 0.5938, 0.875, 0.625, 0.375, 0.625, 0.4375, 0.5938, 0.4375, 0.5938, 0.375, 0.625, 0.8125, 0.625, 0.875, 0.5938, 0.875, 0.5938, 0.8125, 0.625, 0.3125, 0.625, 0.375, 0.5938, 0.375, 0.5938, 0.3125, 0.625, 0.75, 0.625, 0.8125, 0.5938, 0.8125, 0.5938, 0.75, 0.625, 0.25, 0.625, 0.3125, 0.5938, 0.3125, 0.5938, 0.25, 0.5938, 0.4375, 0.5938, 0.5, 0.5625, 0.5, 0.5625, 0.4375, 0.5938, 0.875, 0.5938, 0.9375, 0.5625, 0.9375, 0.5625, 0.875, 0.5938, 0.375, 0.5938, 0.4375, 0.5625, 0.4375, 0.5625, 0.375, 0.5938, 0.8125, 0.5938, 0.875, 0.5625, 0.875, 0.5625, 0.8125, 0.5938, 0.3125, 0.5938, 0.375, 0.5625, 0.375, 0.5625, 0.3125, 0.5938, 0.75, 0.5938, 0.8125, 0.5625, 0.8125, 0.5625, 0.75, 0.5938, 0.25, 0.5938, 0.3125, 0.5625, 0.3125, 0.5625, 0.25, 0.5938, 0.6875, 0.5938, 0.75, 0.5625, 0.75, 0.5625, 0.6875, 0.5938, 0.1875, 0.5938, 0.25, 0.5625, 0.25, 0.5625, 0.1875, 0.5938, 0.625, 0.5938, 0.6875, 0.5625, 0.6875, 0.5625, 0.625, 0.5938, 0.125, 0.5938, 0.1875, 0.5625, 0.1875, 0.5625, 0.125, 0.5938, 0.5625, 0.5938, 0.625, 0.5625, 0.625, 0.5625, 0.5625, 0.5938, 0.0625, 0.5938, 0.125, 0.5625, 0.125, 0.5625, 0.0625, 0.5938, 0.5, 0.5938, 0.5625, 0.5625, 0.5625, 0.5625, 0.5, 0.5938, 0.9375, 0.5781, 1.0, 0.5625, 0.9375, 0.5781, 0.0, 0.5938, 0.0625, 0.5625, 0.0625, 0.5625, 0.1875, 0.5625, 0.25, 0.5312, 0.25, 0.5312, 0.1875, 0.5625, 0.625, 0.5625, 0.6875, 0.5312, 0.6875, 0.5312, 0.625, 0.5625, 0.125, 0.5625, 0.1875, 0.5312, 0.1875, 0.5312, 0.125, 0.5625, 0.5625, 0.5625, 0.625, 0.5312, 0.625, 0.5312, 0.5625, 0.5625, 0.0625, 0.5625, 0.125, 0.5312, 0.125, 0.5312, 0.0625, 0.5625, 0.5, 0.5625, 0.5625, 0.5312, 0.5625, 0.5312, 0.5, 0.5625, 0.9375, 0.5469, 1.0, 0.5312, 0.9375, 0.5469, 0.0, 0.5625, 0.0625, 0.5312, 0.0625, 0.5625, 0.4375, 0.5625, 0.5, 0.5312, 0.5, 0.5312, 0.4375, 0.5625, 0.875, 0.5625, 0.9375, 0.5312, 0.9375, 0.5312, 0.875, 0.5625, 0.375, 0.5625, 0.4375, 0.5312, 0.4375, 0.5312, 0.375, 0.5625, 0.8125, 0.5625, 0.875, 0.5312, 0.875, 0.5312, 0.8125, 0.5625, 0.3125, 0.5625, 0.375, 0.5312, 0.375, 0.5312, 0.3125, 0.5625, 0.75, 0.5625, 0.8125, 0.5312, 0.8125, 0.5312, 0.75, 0.5625, 0.25, 0.5625, 0.3125, 0.5312, 0.3125, 0.5312, 0.25, 0.5625, 0.6875, 0.5625, 0.75, 0.5312, 0.75, 0.5312, 0.6875, 0.5312, 0.375, 0.5312, 0.4375, 0.5, 0.4375, 0.5, 0.375, 0.5312, 0.8125, 0.5312, 0.875, 0.5, 0.875, 0.5, 0.8125, 0.5312, 0.3125, 0.5312, 0.375, 0.5, 0.375, 0.5, 0.3125, 0.5312, 0.75, 0.5312, 0.8125, 0.5, 0.8125, 0.5, 0.75, 0.5312, 0.25, 0.5312, 0.3125, 0.5, 0.3125, 0.5, 0.25, 0.5312, 0.6875, 0.5312, 0.75, 0.5, 0.75, 0.5, 0.6875, 0.5312, 0.1875, 0.5312, 0.25, 0.5, 0.25, 0.5, 0.1875, 0.5312, 0.625, 0.5312, 0.6875, 0.5, 0.6875, 0.5, 0.625, 0.5312, 0.125, 0.5312, 0.1875, 0.5, 0.1875, 0.5, 0.125, 0.5312, 0.5625, 0.5312, 0.625, 0.5, 0.625, 0.5, 0.5625, 0.5312, 0.0625, 0.5312, 0.125, 0.5, 0.125, 0.5, 0.0625, 0.5312, 0.5, 0.5312, 0.5625, 0.5, 0.5625, 0.5, 0.5, 0.5312, 0.9375, 0.5156, 1.0, 0.5, 0.9375, 0.5156, 0.0, 0.5312, 0.0625, 0.5, 0.0625, 0.5312, 0.4375, 0.5312, 0.5, 0.5, 0.5, 0.5, 0.4375, 0.5312, 0.875, 0.5312, 0.9375, 0.5, 0.9375, 0.5, 0.875, 0.5, 0.125, 0.5, 0.1875, 0.4688, 0.1875, 0.4687, 0.125, 0.5, 0.5625, 0.5, 0.625, 0.4688, 0.625, 0.4688, 0.5625, 0.5, 0.0625, 0.5, 0.125, 0.4687, 0.125, 0.4688, 0.0625, 0.5, 0.5, 0.5, 0.5625, 0.4688, 0.5625, 0.4688, 0.5, 0.5, 0.9375, 0.4844, 1.0, 0.4688, 0.9375, 0.4844, 0.0, 0.5, 0.0625, 0.4688, 0.0625, 0.5, 0.4375, 0.5, 0.5, 0.4688, 0.5, 0.4688, 0.4375, 0.5, 0.875, 0.5, 0.9375, 0.4688, 0.9375, 0.4687, 0.875, 0.5, 0.375, 0.5, 0.4375, 0.4688, 0.4375, 0.4688, 0.375, 0.5, 0.8125, 0.5, 0.875, 0.4687, 0.875, 0.4688, 0.8125, 0.5, 0.3125, 0.5, 0.375, 0.4688, 0.375, 0.4688, 0.3125, 0.5, 0.75, 0.5, 0.8125, 0.4688, 0.8125, 0.4688, 0.75, 0.5, 0.25, 0.5, 0.3125, 0.4688, 0.3125, 0.4688, 0.25, 0.5, 0.6875, 0.5, 0.75, 0.4688, 0.75, 0.4688, 0.6875, 0.5, 0.1875, 0.5, 0.25, 0.4688, 0.25, 0.4688, 0.1875, 0.5, 0.625, 0.5, 0.6875, 0.4688, 0.6875, 0.4688, 0.625, 0.4688, 0.8125, 0.4687, 0.875, 0.4375, 0.875, 0.4375, 0.8125, 0.4688, 0.3125, 0.4688, 0.375, 0.4375, 0.375, 0.4375, 0.3125, 0.4688, 0.75, 0.4688, 0.8125, 0.4375, 0.8125, 0.4375, 0.75, 0.4688, 0.25, 0.4688, 0.3125, 0.4375, 0.3125, 0.4375, 0.25, 0.4688, 0.6875, 0.4688, 0.75, 0.4375, 0.75, 0.4375, 0.6875, 0.4688, 0.1875, 0.4688, 0.25, 0.4375, 0.25, 0.4375, 0.1875, 0.4688, 0.625, 0.4688, 0.6875, 0.4375, 0.6875, 0.4375, 0.625, 0.4687, 0.125, 0.4688, 0.1875, 0.4375, 0.1875, 0.4375, 0.125, 0.4688, 0.5625, 0.4688, 0.625, 0.4375, 0.625, 0.4375, 0.5625, 0.4688, 0.0625, 0.4687, 0.125, 0.4375, 0.125, 0.4375, 0.0625, 0.4688, 0.5, 0.4688, 0.5625, 0.4375, 0.5625, 0.4375, 0.5, 0.4688, 0.9375, 0.4531, 1.0, 0.4375, 0.9375, 0.4531, 0.0, 0.4688, 0.0625, 0.4375, 0.0625, 0.4688, 0.4375, 0.4688, 0.5, 0.4375, 0.5, 0.4375, 0.4375, 0.4687, 0.875, 0.4688, 0.9375, 0.4375, 0.9375, 0.4375, 0.875, 0.4688, 0.375, 0.4688, 0.4375, 0.4375, 0.4375, 0.4375, 0.375, 0.4375, 0.5625, 0.4375, 0.625, 0.4062, 0.625, 0.4062, 0.5625, 0.4375, 0.0625, 0.4375, 0.125, 0.4062, 0.125, 0.4062, 0.0625, 0.4375, 0.5, 0.4375, 0.5625, 0.4062, 0.5625, 0.4062, 0.5, 0.4375, 0.9375, 0.4219, 1.0, 0.4062, 0.9375, 0.4219, 0.0, 0.4375, 0.0625, 0.4062, 0.0625, 0.4375, 0.4375, 0.4375, 0.5, 0.4062, 0.5, 0.4062, 0.4375, 0.4375, 0.875, 0.4375, 0.9375, 0.4062, 0.9375, 0.4062, 0.875, 0.4375, 0.375, 0.4375, 0.4375, 0.4062, 0.4375, 0.4062, 0.375, 0.4375, 0.8125, 0.4375, 0.875, 0.4062, 0.875, 0.4062, 0.8125, 0.4375, 0.3125, 0.4375, 0.375, 0.4062, 0.375, 0.4062, 0.3125, 0.4375, 0.75, 0.4375, 0.8125, 0.4062, 0.8125, 0.4062, 0.75, 0.4375, 0.25, 0.4375, 0.3125, 0.4062, 0.3125, 0.4062, 0.25, 0.4375, 0.6875, 0.4375, 0.75, 0.4062, 0.75, 0.4062, 0.6875, 0.4375, 0.1875, 0.4375, 0.25, 0.4062, 0.25, 0.4062, 0.1875, 0.4375, 0.625, 0.4375, 0.6875, 0.4062, 0.6875, 0.4062, 0.625, 0.4375, 0.125, 0.4375, 0.1875, 0.4062, 0.1875, 0.4062, 0.125, 0.4062, 0.3125, 0.4062, 0.375, 0.375, 0.375, 0.375, 0.3125, 0.4062, 0.75, 0.4062, 0.8125, 0.375, 0.8125, 0.375, 0.75, 0.4062, 0.25, 0.4062, 0.3125, 0.375, 0.3125, 0.375, 0.25, 0.4062, 0.6875, 0.4062, 0.75, 0.375, 0.75, 0.375, 0.6875, 0.4062, 0.1875, 0.4062, 0.25, 0.375, 0.25, 0.375, 0.1875, 0.4062, 0.625, 0.4062, 0.6875, 0.375, 0.6875, 0.375, 0.625, 0.4062, 0.125, 0.4062, 0.1875, 0.375, 0.1875, 0.375, 0.125, 0.4062, 0.5625, 0.4062, 0.625, 0.375, 0.625, 0.375, 0.5625, 0.4062, 0.0625, 0.4062, 0.125, 0.375, 0.125, 0.375, 0.0625, 0.4062, 0.5, 0.4062, 0.5625, 0.375, 0.5625, 0.375, 0.5, 0.4062, 0.9375, 0.3906, 1.0, 0.375, 0.9375, 0.3906, 0.0, 0.4062, 0.0625, 0.375, 0.0625, 0.4062, 0.4375, 0.4062, 0.5, 0.375, 0.5, 0.375, 0.4375, 0.4062, 0.875, 0.4062, 0.9375, 0.375, 0.9375, 0.375, 0.875, 0.4062, 0.375, 0.4062, 0.4375, 0.375, 0.4375, 0.375, 0.375, 0.4062, 0.8125, 0.4062, 0.875, 0.375, 0.875, 0.375, 0.8125, 0.375, 0.0625, 0.375, 0.125, 0.3437, 0.125, 0.3438, 0.0625, 0.375, 0.5, 0.375, 0.5625, 0.3438, 0.5625, 0.3438, 0.5, 0.375, 0.9375, 0.3594, 1.0, 0.3438, 0.9375, 0.3594, 0.0, 0.375, 0.0625, 0.3438, 0.0625, 0.375, 0.4375, 0.375, 0.5, 0.3438, 0.5, 0.3438, 0.4375, 0.375, 0.875, 0.375, 0.9375, 0.3438, 0.9375, 0.3437, 0.875, 0.375, 0.375, 0.375, 0.4375, 0.3438, 0.4375, 0.3438, 0.375, 0.375, 0.8125, 0.375, 0.875, 0.3437, 0.875, 0.3438, 0.8125, 0.375, 0.3125, 0.375, 0.375, 0.3438, 0.375, 0.3438, 0.3125, 0.375, 0.75, 0.375, 0.8125, 0.3438, 0.8125, 0.3438, 0.75, 0.375, 0.25, 0.375, 0.3125, 0.3438, 0.3125, 0.3438, 0.25, 0.375, 0.6875, 0.375, 0.75, 0.3438, 0.75, 0.3438, 0.6875, 0.375, 0.1875, 0.375, 0.25, 0.3438, 0.25, 0.3438, 0.1875, 0.375, 0.625, 0.375, 0.6875, 0.3438, 0.6875, 0.3438, 0.625, 0.375, 0.125, 0.375, 0.1875, 0.3438, 0.1875, 0.3437, 0.125, 0.375, 0.5625, 0.375, 0.625, 0.3438, 0.625, 0.3438, 0.5625, 0.3438, 0.75, 0.3438, 0.8125, 0.3125, 0.8125, 0.3125, 0.75, 0.3438, 0.25, 0.3438, 0.3125, 0.3125, 0.3125, 0.3125, 0.25, 0.3438, 0.6875, 0.3438, 0.75, 0.3125, 0.75, 0.3125, 0.6875, 0.3438, 0.1875, 0.3438, 0.25, 0.3125, 0.25, 0.3125, 0.1875, 0.3438, 0.625, 0.3438, 0.6875, 0.3125, 0.6875, 0.3125, 0.625, 0.3437, 0.125, 0.3438, 0.1875, 0.3125, 0.1875, 0.3125, 0.125, 0.3438, 0.5625, 0.3438, 0.625, 0.3125, 0.625, 0.3125, 0.5625, 0.3438, 0.0625, 0.3437, 0.125, 0.3125, 0.125, 0.3125, 0.0625, 0.3438, 0.5, 0.3438, 0.5625, 0.3125, 0.5625, 0.3125, 0.5, 0.3438, 0.9375, 0.3281, 1.0, 0.3125, 0.9375, 0.3281, 0.0, 0.3438, 0.0625, 0.3125, 0.0625, 0.3438, 0.4375, 0.3438, 0.5, 0.3125, 0.5, 0.3125, 0.4375, 0.3437, 0.875, 0.3438, 0.9375, 0.3125, 0.9375, 0.3125, 0.875, 0.3438, 0.375, 0.3438, 0.4375, 0.3125, 0.4375, 0.3125, 0.375, 0.3438, 0.8125, 0.3437, 0.875, 0.3125, 0.875, 0.3125, 0.8125, 0.3438, 0.3125, 0.3438, 0.375, 0.3125, 0.375, 0.3125, 0.3125, 0.3125, 0.5, 0.3125, 0.5625, 0.2812, 0.5625, 0.2812, 0.5, 0.3125, 0.9375, 0.2969, 1.0, 0.2812, 0.9375, 0.2969, 0.0, 0.3125, 0.0625, 0.2812, 0.0625, 0.3125, 0.4375, 0.3125, 0.5, 0.2812, 0.5, 0.2812, 0.4375, 0.3125, 0.875, 0.3125, 0.9375, 0.2812, 0.9375, 0.2812, 0.875, 0.3125, 0.375, 0.3125, 0.4375, 0.2812, 0.4375, 0.2812, 0.375, 0.3125, 0.8125, 0.3125, 0.875, 0.2812, 0.875, 0.2812, 0.8125, 0.3125, 0.3125, 0.3125, 0.375, 0.2812, 0.375, 0.2812, 0.3125, 0.3125, 0.75, 0.3125, 0.8125, 0.2812, 0.8125, 0.2812, 0.75, 0.3125, 0.25, 0.3125, 0.3125, 0.2812, 0.3125, 0.2812, 0.25, 0.3125, 0.6875, 0.3125, 0.75, 0.2812, 0.75, 0.2812, 0.6875, 0.3125, 0.1875, 0.3125, 0.25, 0.2812, 0.25, 0.2812, 0.1875, 0.3125, 0.625, 0.3125, 0.6875, 0.2812, 0.6875, 0.2812, 0.625, 0.3125, 0.125, 0.3125, 0.1875, 0.2812, 0.1875, 0.2812, 0.125, 0.3125, 0.5625, 0.3125, 0.625, 0.2812, 0.625, 0.2812, 0.5625, 0.3125, 0.0625, 0.3125, 0.125, 0.2812, 0.125, 0.2812, 0.0625, 0.2812, 0.25, 0.2812, 0.3125, 0.25, 0.3125, 0.25, 0.25, 0.2812, 0.6875, 0.2812, 0.75, 0.25, 0.75, 0.25, 0.6875, 0.2812, 0.1875, 0.2812, 0.25, 0.25, 0.25, 0.25, 0.1875, 0.2812, 0.625, 0.2812, 0.6875, 0.25, 0.6875, 0.25, 0.625, 0.2812, 0.125, 0.2812, 0.1875, 0.25, 0.1875, 0.25, 0.125, 0.2812, 0.5625, 0.2812, 0.625, 0.25, 0.625, 0.25, 0.5625, 0.2812, 0.0625, 0.2812, 0.125, 0.25, 0.125, 0.25, 0.0625, 0.2812, 0.5, 0.2812, 0.5625, 0.25, 0.5625, 0.25, 0.5, 0.2812, 0.9375, 0.2656, 1.0, 0.25, 0.9375, 0.2656, 0.0, 0.2812, 0.0625, 0.25, 0.0625, 0.2812, 0.4375, 0.2812, 0.5, 0.25, 0.5, 0.25, 0.4375, 0.2812, 0.875, 0.2812, 0.9375, 0.25, 0.9375, 0.25, 0.875, 0.2812, 0.375, 0.2812, 0.4375, 0.25, 0.4375, 0.25, 0.375, 0.2812, 0.8125, 0.2812, 0.875, 0.25, 0.875, 0.25, 0.8125, 0.2812, 0.3125, 0.2812, 0.375, 0.25, 0.375, 0.25, 0.3125, 0.2812, 0.75, 0.2812, 0.8125, 0.25, 0.8125, 0.25, 0.75, 0.2344, 0.0, 0.25, 0.0625, 0.2188, 0.0625, 0.25, 0.4375, 0.25, 0.5, 0.2188, 0.5, 0.2188, 0.4375, 0.25, 0.875, 0.25, 0.9375, 0.2188, 0.9375, 0.2187, 0.875, 0.25, 0.375, 0.25, 0.4375, 0.2188, 0.4375, 0.2188, 0.375, 0.25, 0.8125, 0.25, 0.875, 0.2187, 0.875, 0.2188, 0.8125, 0.25, 0.3125, 0.25, 0.375, 0.2188, 0.375, 0.2188, 0.3125, 0.25, 0.75, 0.25, 0.8125, 0.2188, 0.8125, 0.2188, 0.75, 0.25, 0.25, 0.25, 0.3125, 0.2188, 0.3125, 0.2188, 0.25, 0.25, 0.6875, 0.25, 0.75, 0.2188, 0.75, 0.2188, 0.6875, 0.25, 0.1875, 0.25, 0.25, 0.2188, 0.25, 0.2188, 0.1875, 0.25, 0.625, 0.25, 0.6875, 0.2188, 0.6875, 0.2188, 0.625, 0.25, 0.125, 0.25, 0.1875, 0.2188, 0.1875, 0.2187, 0.125, 0.25, 0.5625, 0.25, 0.625, 0.2188, 0.625, 0.2188, 0.5625, 0.25, 0.0625, 0.25, 0.125, 0.2187, 0.125, 0.2188, 0.0625, 0.25, 0.5, 0.25, 0.5625, 0.2188, 0.5625, 0.2188, 0.5, 0.25, 0.9375, 0.2344, 1.0, 0.2188, 0.9375, 0.2188, 0.1875, 0.2188, 0.25, 0.1875, 0.25, 0.1875, 0.1875, 0.2188, 0.625, 0.2188, 0.6875, 0.1875, 0.6875, 0.1875, 0.625, 0.2187, 0.125, 0.2188, 0.1875, 0.1875, 0.1875, 0.1875, 0.125, 0.2188, 0.5625, 0.2188, 0.625, 0.1875, 0.625, 0.1875, 0.5625, 0.2188, 0.0625, 0.2187, 0.125, 0.1875, 0.125, 0.1875, 0.0625, 0.2188, 0.5, 0.2188, 0.5625, 0.1875, 0.5625, 0.1875, 0.5, 0.2188, 0.9375, 0.2031, 1.0, 0.1875, 0.9375, 0.2031, 0.0, 0.2188, 0.0625, 0.1875, 0.0625, 0.2188, 0.4375, 0.2188, 0.5, 0.1875, 0.5, 0.1875, 0.4375, 0.2187, 0.875, 0.2188, 0.9375, 0.1875, 0.9375, 0.1875, 0.875, 0.2188, 0.375, 0.2188, 0.4375, 0.1875, 0.4375, 0.1875, 0.375, 0.2188, 0.8125, 0.2187, 0.875, 0.1875, 0.875, 0.1875, 0.8125, 0.2188, 0.3125, 0.2188, 0.375, 0.1875, 0.375, 0.1875, 0.3125, 0.2188, 0.75, 0.2188, 0.8125, 0.1875, 0.8125, 0.1875, 0.75, 0.2188, 0.25, 0.2188, 0.3125, 0.1875, 0.3125, 0.1875, 0.25, 0.2188, 0.6875, 0.2188, 0.75, 0.1875, 0.75, 0.1875, 0.6875, 0.1875, 0.875, 0.1875, 0.9375, 0.1562, 0.9375, 0.1562, 0.875, 0.1875, 0.375, 0.1875, 0.4375, 0.1562, 0.4375, 0.1562, 0.375, 0.1875, 0.8125, 0.1875, 0.875, 0.1562, 0.875, 0.1562, 0.8125, 0.1875, 0.3125, 0.1875, 0.375, 0.1562, 0.375, 0.1562, 0.3125, 0.1875, 0.75, 0.1875, 0.8125, 0.1562, 0.8125, 0.1563, 0.75, 0.1875, 0.25, 0.1875, 0.3125, 0.1562, 0.3125, 0.1563, 0.25, 0.1875, 0.6875, 0.1875, 0.75, 0.1563, 0.75, 0.1562, 0.6875, 0.1875, 0.1875, 0.1875, 0.25, 0.1563, 0.25, 0.1562, 0.1875, 0.1875, 0.625, 0.1875, 0.6875, 0.1562, 0.6875, 0.1562, 0.625, 0.1875, 0.125, 0.1875, 0.1875, 0.1562, 0.1875, 0.1562, 0.125, 0.1875, 0.5625, 0.1875, 0.625, 0.1562, 0.625, 0.1562, 0.5625, 0.1875, 0.0625, 0.1875, 0.125, 0.1562, 0.125, 0.1562, 0.0625, 0.1875, 0.5, 0.1875, 0.5625, 0.1562, 0.5625, 0.1563, 0.5, 0.1875, 0.9375, 0.1719, 1.0, 0.1562, 0.9375, 0.1719, 0.0, 0.1875, 0.0625, 0.1562, 0.0625, 0.1875, 0.4375, 0.1875, 0.5, 0.1563, 0.5, 0.1562, 0.4375, 0.1562, 0.625, 0.1562, 0.6875, 0.125, 0.6875, 0.125, 0.625, 0.1562, 0.125, 0.1562, 0.1875, 0.125, 0.1875, 0.125, 0.125, 0.1562, 0.5625, 0.1562, 0.625, 0.125, 0.625, 0.125, 0.5625, 0.1562, 0.0625, 0.1562, 0.125, 0.125, 0.125, 0.125, 0.0625, 0.1563, 0.5, 0.1562, 0.5625, 0.125, 0.5625, 0.125, 0.5, 0.1562, 0.9375, 0.1406, 1.0, 0.125, 0.9375, 0.1406, 0.0, 0.1562, 0.0625, 0.125, 0.0625, 0.1562, 0.4375, 0.1563, 0.5, 0.125, 0.5, 0.125, 0.4375, 0.1562, 0.875, 0.1562, 0.9375, 0.125, 0.9375, 0.125, 0.875, 0.1562, 0.375, 0.1562, 0.4375, 0.125, 0.4375, 0.125, 0.375, 0.1562, 0.8125, 0.1562, 0.875, 0.125, 0.875, 0.125, 0.8125, 0.1562, 0.3125, 0.1562, 0.375, 0.125, 0.375, 0.125, 0.3125, 0.1563, 0.75, 0.1562, 0.8125, 0.125, 0.8125, 0.125, 0.75, 0.1563, 0.25, 0.1562, 0.3125, 0.125, 0.3125, 0.125, 0.25, 0.1562, 0.6875, 0.1563, 0.75, 0.125, 0.75, 0.125, 0.6875, 0.1562, 0.1875, 0.1563, 0.25, 0.125, 0.25, 0.125, 0.1875, 0.125, 0.375, 0.125, 0.4375, 0.09375, 0.4375, 0.09375, 0.375, 0.125, 0.8125, 0.125, 0.875, 0.09375, 0.875, 0.09375, 0.8125, 0.125, 0.3125, 0.125, 0.375, 0.09375, 0.375, 0.09375, 0.3125, 0.125, 0.75, 0.125, 0.8125, 0.09375, 0.8125, 0.09375, 0.75, 0.125, 0.25, 0.125, 0.3125, 0.09375, 0.3125, 0.09375, 0.25, 0.125, 0.6875, 0.125, 0.75, 0.09375, 0.75, 0.09375, 0.6875, 0.125, 0.1875, 0.125, 0.25, 0.09375, 0.25, 0.09375, 0.1875, 0.125, 0.625, 0.125, 0.6875, 0.09375, 0.6875, 0.09375, 0.625, 0.125, 0.125, 0.125, 0.1875, 0.09375, 0.1875, 0.09375, 0.125, 0.125, 0.5625, 0.125, 0.625, 0.09375, 0.625, 0.09375, 0.5625, 0.125, 0.0625, 0.125, 0.125, 0.09375, 0.125, 0.09375, 0.0625, 0.125, 0.5, 0.125, 0.5625, 0.09375, 0.5625, 0.09375, 0.5, 0.125, 0.9375, 0.1094, 1.0, 0.09375, 0.9375, 0.1094, 0.0, 0.125, 0.0625, 0.09375, 0.0625, 0.125, 0.4375, 0.125, 0.5, 0.09375, 0.5, 0.09375, 0.4375, 0.125, 0.875, 0.125, 0.9375, 0.09375, 0.9375, 0.09375, 0.875, 0.09375, 0.125, 0.09375, 0.1875, 0.0625, 0.1875, 0.0625, 0.125, 0.09375, 0.5625, 0.09375, 0.625, 0.0625, 0.625, 0.0625, 0.5625, 0.09375, 0.0625, 0.09375, 0.125, 0.0625, 0.125, 0.0625, 0.0625, 0.09375, 0.5, 0.09375, 0.5625, 0.0625, 0.5625, 0.0625, 0.5, 0.09375, 0.9375, 0.07812, 1.0, 0.0625, 0.9375, 0.07812, 0.0, 0.09375, 0.0625, 0.0625, 0.0625, 0.09375, 0.4375, 0.09375, 0.5, 0.0625, 0.5, 0.0625, 0.4375, 0.09375, 0.875, 0.09375, 0.9375, 0.0625, 0.9375, 0.0625, 0.875, 0.09375, 0.375, 0.09375, 0.4375, 0.0625, 0.4375, 0.0625, 0.375, 0.09375, 0.8125, 0.09375, 0.875, 0.0625, 0.875, 0.0625, 0.8125, 0.09375, 0.3125, 0.09375, 0.375, 0.0625, 0.375, 0.0625, 0.3125, 0.09375, 0.75, 0.09375, 0.8125, 0.0625, 0.8125, 0.0625, 0.75, 0.09375, 0.25, 0.09375, 0.3125, 0.0625, 0.3125, 0.0625, 0.25, 0.09375, 0.6875, 0.09375, 0.75, 0.0625, 0.75, 0.0625, 0.6875, 0.09375, 0.1875, 0.09375, 0.25, 0.0625, 0.25, 0.0625, 0.1875, 0.09375, 0.625, 0.09375, 0.6875, 0.0625, 0.6875, 0.0625, 0.625, 0.0625, 0.8125, 0.0625, 0.875, 0.03125, 0.875, 0.03125, 0.8125, 0.0625, 0.3125, 0.0625, 0.375, 0.03125, 0.375, 0.03125, 0.3125, 0.0625, 0.75, 0.0625, 0.8125, 0.03125, 0.8125, 0.03125, 0.75, 0.0625, 0.25, 0.0625, 0.3125, 0.03125, 0.3125, 0.03125, 0.25, 0.0625, 0.6875, 0.0625, 0.75, 0.03125, 0.75, 0.03125, 0.6875, 0.0625, 0.1875, 0.0625, 0.25, 0.03125, 0.25, 0.03125, 0.1875, 0.0625, 0.625, 0.0625, 0.6875, 0.03125, 0.6875, 0.03125, 0.625, 0.0625, 0.125, 0.0625, 0.1875, 0.03125, 0.1875, 0.03125, 0.125, 0.0625, 0.5625, 0.0625, 0.625, 0.03125, 0.625, 0.03125, 0.5625, 0.0625, 0.0625, 0.0625, 0.125, 0.03125, 0.125, 0.03125, 0.0625, 0.0625, 0.5, 0.0625, 0.5625, 0.03125, 0.5625, 0.03125, 0.5, 0.0625, 0.9375, 0.04687, 1.0, 0.03125, 0.9375, 0.04687, 0.0, 0.0625, 0.0625, 0.03125, 0.0625, 0.0625, 0.4375, 0.0625, 0.5, 0.03125, 0.5, 0.03125, 0.4375, 0.0625, 0.875, 0.0625, 0.9375, 0.03125, 0.9375, 0.03125, 0.875, 0.0625, 0.375, 0.0625, 0.4375, 0.03125, 0.4375, 0.03125, 0.375, 0.03125, 0.5625, 0.03125, 0.625, 0.0, 0.625, 0.0, 0.5625, 0.03125, 0.0625, 0.03125, 0.125, 0.0, 0.125, 0.0, 0.0625, 0.03125, 0.5, 0.03125, 0.5625, 0.0, 0.5625, 0.0, 0.5, 0.03125, 0.9375, 0.01562, 1.0, 0.0, 0.9375, 0.01562, 0.0, 0.03125, 0.0625, 0.0, 0.0625, 0.03125, 0.4375, 0.03125, 0.5, 0.0, 0.5, 0.0, 0.4375, 0.03125, 0.875, 0.03125, 0.9375, 0.0, 0.9375, 0.0, 0.875, 0.03125, 0.375, 0.03125, 0.4375, 0.0, 0.4375, 0.0, 0.375, 0.03125, 0.8125, 0.03125, 0.875, 0.0, 0.875, 0.0, 0.8125, 0.03125, 0.3125, 0.03125, 0.375, 0.0, 0.375, 0.0, 0.3125, 0.03125, 0.75, 0.03125, 0.8125, 0.0, 0.8125, 0.0, 0.75, 0.03125, 0.25, 0.03125, 0.3125, 0.0, 0.3125, 0.0, 0.25, 0.03125, 0.6875, 0.03125, 0.75, 0.0, 0.75, 0.0, 0.6875, 0.03125, 0.1875, 0.03125, 0.25, 0.0, 0.25, 0.0, 0.1875, 0.03125, 0.625, 0.03125, 0.6875, 0.0, 0.6875, 0.0, 0.625, 0.03125, 0.125, 0.03125, 0.1875, 0.0, 0.1875, 0.0, 0.125, 1.0, 0.3125, 1.0, 0.375, 0.9687, 0.375, 0.9687, 0.3125, 1.0, 0.75, 1.0, 0.8125, 0.9687, 0.8125, 0.9688, 0.75, 1.0, 0.25, 1.0, 0.3125, 0.9687, 0.3125, 0.9688, 0.25, 1.0, 0.6875, 1.0, 0.75, 0.9688, 0.75, 0.9687, 0.6875, 1.0, 0.1875, 1.0, 0.25, 0.9688, 0.25, 0.9687, 0.1875, 1.0, 0.625, 1.0, 0.6875, 0.9687, 0.6875, 0.9687, 0.625, 1.0, 0.125, 1.0, 0.1875, 0.9687, 0.1875, 0.9687, 0.125, 1.0, 0.5625, 1.0, 0.625, 0.9687, 0.625, 0.9687, 0.5625, 1.0, 0.0625, 1.0, 0.125, 0.9687, 0.125, 0.9687, 0.0625, 1.0, 0.5, 1.0, 0.5625, 0.9687, 0.5625, 0.9688, 0.5, 1.0, 0.9375, 0.9844, 1.0, 0.9687, 0.9375, 0.9844, 0.0, 1.0, 0.0625, 0.9687, 0.0625, 1.0, 0.4375, 1.0, 0.5, 0.9688, 0.5, 0.9687, 0.4375, 1.0, 0.875, 1.0, 0.9375, 0.9687, 0.9375, 0.9687, 0.875, 1.0, 0.375, 1.0, 0.4375, 0.9687, 0.4375, 0.9687, 0.375, 1.0, 0.8125, 1.0, 0.875, 0.9687, 0.875, 0.9687, 0.8125, 0.9687, 0.0625, 0.9687, 0.125, 0.9375, 0.125, 0.9375, 0.0625, 0.9688, 0.5, 0.9687, 0.5625, 0.9375, 0.5625, 0.9375, 0.5, 0.9687, 0.9375, 0.9531, 1.0, 0.9375, 0.9375, 0.9531, 0.0, 0.9687, 0.0625, 0.9375, 0.0625, 0.9687, 0.4375, 0.9688, 0.5, 0.9375, 0.5, 0.9375, 0.4375, 0.9687, 0.875, 0.9687, 0.9375, 0.9375, 0.9375, 0.9375, 0.875, 0.9687, 0.375, 0.9687, 0.4375, 0.9375, 0.4375, 0.9375, 0.375, 0.9687, 0.8125, 0.9687, 0.875, 0.9375, 0.875, 0.9375, 0.8125, 0.9687, 0.3125, 0.9687, 0.375, 0.9375, 0.375, 0.9375, 0.3125, 0.9688, 0.75, 0.9687, 0.8125, 0.9375, 0.8125, 0.9375, 0.75, 0.9688, 0.25, 0.9687, 0.3125, 0.9375, 0.3125, 0.9375, 0.25, 0.9687, 0.6875, 0.9688, 0.75, 0.9375, 0.75, 0.9375, 0.6875, 0.9687, 0.1875, 0.9688, 0.25, 0.9375, 0.25, 0.9375, 0.1875, 0.9687, 0.625, 0.9687, 0.6875, 0.9375, 0.6875, 0.9375, 0.625, 0.9687, 0.125, 0.9687, 0.1875, 0.9375, 0.1875, 0.9375, 0.125, 0.9687, 0.5625, 0.9687, 0.625, 0.9375, 0.625, 0.9375, 0.5625, 0.9375, 0.25, 0.9375, 0.3125, 0.9062, 0.3125, 0.9062, 0.25, 0.9375, 0.6875, 0.9375, 0.75, 0.9062, 0.75, 0.9062, 0.6875, 0.9375, 0.1875, 0.9375, 0.25, 0.9062, 0.25, 0.9062, 0.1875, 0.9375, 0.625, 0.9375, 0.6875, 0.9062, 0.6875, 0.9062, 0.625, 0.9375, 0.125, 0.9375, 0.1875, 0.9062, 0.1875, 0.9062, 0.125, 0.9375, 0.5625, 0.9375, 0.625, 0.9062, 0.625, 0.9062, 0.5625, 0.9375, 0.0625, 0.9375, 0.125, 0.9062, 0.125, 0.9062, 0.0625, 0.9375, 0.5, 0.9375, 0.5625, 0.9062, 0.5625, 0.9062, 0.5, 0.9375, 0.9375, 0.9219, 1.0, 0.9062, 0.9375, 0.9219, 0.0, 0.9375, 0.0625, 0.9062, 0.0625, 0.9375, 0.4375, 0.9375, 0.5, 0.9062, 0.5, 0.9062, 0.4375, 0.9375, 0.875, 0.9375, 0.9375, 0.9062, 0.9375, 0.9062, 0.875, 0.9375, 0.375, 0.9375, 0.4375, 0.9062, 0.4375, 0.9062, 0.375, 0.9375, 0.8125, 0.9375, 0.875, 0.9062, 0.875, 0.9062, 0.8125, 0.9375, 0.3125, 0.9375, 0.375, 0.9062, 0.375, 0.9062, 0.3125, 0.9375, 0.75, 0.9375, 0.8125, 0.9062, 0.8125, 0.9062, 0.75, 0.9062, 0.9375, 0.8906, 1.0, 0.875, 0.9375, 0.8906, 0.0, 0.9062, 0.0625, 0.875, 0.0625, 0.9062, 0.4375, 0.9062, 0.5, 0.875, 0.5, 0.875, 0.4375, 0.9062, 0.875, 0.9062, 0.9375, 0.875, 0.9375, 0.875, 0.875, 0.9062, 0.375, 0.9062, 0.4375, 0.875, 0.4375, 0.875, 0.375, 0.9062, 0.8125, 0.9062, 0.875, 0.875, 0.875, 0.875, 0.8125, 0.9062, 0.3125, 0.9062, 0.375, 0.875, 0.375, 0.875, 0.3125, 0.9062, 0.75, 0.9062, 0.8125, 0.875, 0.8125, 0.875, 0.75, 0.9062, 0.25, 0.9062, 0.3125, 0.875, 0.3125, 0.875, 0.25, 0.9062, 0.6875, 0.9062, 0.75, 0.875, 0.75, 0.875, 0.6875, 0.9062, 0.1875, 0.9062, 0.25, 0.875, 0.25, 0.875, 0.1875, 0.9062, 0.625, 0.9062, 0.6875, 0.875, 0.6875, 0.875, 0.625, 0.9062, 0.125, 0.9062, 0.1875, 0.875, 0.1875, 0.875, 0.125, 0.9062, 0.5625, 0.9062, 0.625, 0.875, 0.625, 0.875, 0.5625, 0.9062, 0.0625, 0.9062, 0.125, 0.875, 0.125, 0.875, 0.0625, 0.9062, 0.5, 0.9062, 0.5625, 0.875, 0.5625, 0.875, 0.5, 0.875, 0.6875, 0.875, 0.75, 0.8438, 0.75, 0.8438, 0.6875, 0.875, 0.1875, 0.875, 0.25, 0.8438, 0.25, 0.8438, 0.1875, 0.875, 0.625, 0.875, 0.6875, 0.8438, 0.6875, 0.8438, 0.625, 0.875, 0.125, 0.875, 0.1875, 0.8438, 0.1875, 0.8437, 0.125, 0.875, 0.5625, 0.875, 0.625, 0.8438, 0.625, 0.8438, 0.5625, 0.875, 0.0625, 0.875, 0.125, 0.8437, 0.125, 0.8438, 0.0625, 0.875, 0.5, 0.875, 0.5625, 0.8438, 0.5625, 0.8438, 0.5, 0.875, 0.9375, 0.8594, 1.0, 0.8438, 0.9375, 0.8594, 0.0, 0.875, 0.0625, 0.8438, 0.0625, 0.875, 0.4375, 0.875, 0.5, 0.8438, 0.5, 0.8438, 0.4375, 0.875, 0.875, 0.875, 0.9375, 0.8438, 0.9375, 0.8437, 0.875, 0.875, 0.375, 0.875, 0.4375, 0.8438, 0.4375, 0.8438, 0.375, 0.875, 0.8125, 0.875, 0.875, 0.8437, 0.875, 0.8438, 0.8125, 0.875, 0.3125, 0.875, 0.375, 0.8438, 0.375, 0.8438, 0.3125, 0.875, 0.75, 0.875, 0.8125, 0.8438, 0.8125, 0.8438, 0.75, 0.875, 0.25, 0.875, 0.3125, 0.8438, 0.3125, 0.8438, 0.25, 0.8438, 0.4375, 0.8438, 0.5, 0.8125, 0.5, 0.8125, 0.4375, 0.8437, 0.875, 0.8438, 0.9375, 0.8125, 0.9375, 0.8125, 0.875, 0.8438, 0.375, 0.8438, 0.4375, 0.8125, 0.4375, 0.8125, 0.375, 0.8438, 0.8125, 0.8437, 0.875, 0.8125, 0.875, 0.8125, 0.8125, 0.8438, 0.3125, 0.8438, 0.375, 0.8125, 0.375, 0.8125, 0.3125, 0.8438, 0.75, 0.8438, 0.8125, 0.8125, 0.8125, 0.8125, 0.75, 0.8438, 0.25, 0.8438, 0.3125, 0.8125, 0.3125, 0.8125, 0.25, 0.8438, 0.6875, 0.8438, 0.75, 0.8125, 0.75, 0.8125, 0.6875, 0.8438, 0.1875, 0.8438, 0.25, 0.8125, 0.25, 0.8125, 0.1875, 0.8438, 0.625, 0.8438, 0.6875, 0.8125, 0.6875, 0.8125, 0.625, 0.8437, 0.125, 0.8438, 0.1875, 0.8125, 0.1875, 0.8125, 0.125, 0.8438, 0.5625, 0.8438, 0.625, 0.8125, 0.625, 0.8125, 0.5625, 0.8438, 0.0625, 0.8437, 0.125, 0.8125, 0.125, 0.8125, 0.0625, 0.8438, 0.5, 0.8438, 0.5625, 0.8125, 0.5625, 0.8125, 0.5, 0.8438, 0.9375, 0.8281, 1.0, 0.8125, 0.9375, 0.8281, 0.0, 0.8438, 0.0625, 0.8125, 0.0625, 0.8125, 0.1875, 0.8125, 0.25, 0.7812, 0.25, 0.7812, 0.1875, 0.8125, 0.625, 0.8125, 0.6875, 0.7812, 0.6875, 0.7812, 0.625, 0.8125, 0.125, 0.8125, 0.1875, 0.7812, 0.1875, 0.7812, 0.125, 0.8125, 0.5625, 0.8125, 0.625, 0.7812, 0.625, 0.7812, 0.5625, 0.8125, 0.0625, 0.8125, 0.125, 0.7812, 0.125, 0.7812, 0.0625, 0.8125, 0.5, 0.8125, 0.5625, 0.7812, 0.5625, 0.7812, 0.5, 0.8125, 0.9375, 0.7969, 1.0, 0.7812, 0.9375, 0.7969, 0.0, 0.8125, 0.0625, 0.7812, 0.0625, 0.8125, 0.4375, 0.8125, 0.5, 0.7812, 0.5, 0.7812, 0.4375, 0.8125, 0.875, 0.8125, 0.9375, 0.7812, 0.9375, 0.7812, 0.875, 0.8125, 0.375, 0.8125, 0.4375, 0.7812, 0.4375, 0.7812, 0.375, 0.8125, 0.8125, 0.8125, 0.875, 0.7812, 0.875, 0.7812, 0.8125, 0.8125, 0.3125, 0.8125, 0.375, 0.7812, 0.375, 0.7812, 0.3125, 0.8125, 0.75, 0.8125, 0.8125, 0.7812, 0.8125, 0.7812, 0.75, 0.8125, 0.25, 0.8125, 0.3125, 0.7812, 0.3125, 0.7812, 0.25, 0.8125, 0.6875, 0.8125, 0.75, 0.7812, 0.75, 0.7812, 0.6875, 0.7812, 0.875, 0.7812, 0.9375, 0.75, 0.9375, 0.75, 0.875, 0.7812, 0.375, 0.7812, 0.4375, 0.75, 0.4375, 0.75, 0.375, 0.7812, 0.8125, 0.7812, 0.875, 0.75, 0.875, 0.75, 0.8125, 0.7812, 0.3125, 0.7812, 0.375, 0.75, 0.375, 0.75, 0.3125, 0.7812, 0.75, 0.7812, 0.8125, 0.75, 0.8125, 0.75, 0.75, 0.7812, 0.25, 0.7812, 0.3125, 0.75, 0.3125, 0.75, 0.25, 0.7812, 0.6875, 0.7812, 0.75, 0.75, 0.75, 0.75, 0.6875, 0.7812, 0.1875, 0.7812, 0.25, 0.75, 0.25, 0.75, 0.1875, 0.7812, 0.625, 0.7812, 0.6875, 0.75, 0.6875, 0.75, 0.625, 0.7812, 0.125, 0.7812, 0.1875, 0.75, 0.1875, 0.75, 0.125, 0.7812, 0.5625, 0.7812, 0.625, 0.75, 0.625, 0.75, 0.5625, 0.7812, 0.0625, 0.7812, 0.125, 0.75, 0.125, 0.75, 0.0625, 0.7812, 0.5, 0.7812, 0.5625, 0.75, 0.5625, 0.75, 0.5, 0.7812, 0.9375, 0.7656, 1.0, 0.75, 0.9375, 0.7656, 0.0, 0.7812, 0.0625, 0.75, 0.0625, 0.7812, 0.4375, 0.7812, 0.5, 0.75, 0.5, 0.75, 0.4375])
me_x.materials.append(mat_x)
me_x.update()

# ---- objects
ob_gd_mesh = bpy.data.objects.new('GD_mesh', me_gd_mesh)
ob_x = bpy.data.objects.new('球体', me_x)
ob_x_1 = bpy.data.objects.new('摄像机', cam_x)
ob_x_2 = bpy.data.objects.new('点光', light_x)

# ---- transforms, parenting, visibility, modifiers, constraints
ob_gd_mesh.location = (0.0, 0.0, 0.0)
ob_x.location = (0.0, 0.0, 0.0)
ob_x_1.location = (-12.09, -9.05, 20.29)
ob_x_1.rotation_euler = (0.6419, -0.07918, -0.8357)
ob_x_2.location = (-20.11, 20.11, 0.0)

# ---- collection membership
scene.collection.objects.link(ob_gd_mesh)
scene.collection.objects.link(ob_x)
scene.collection.objects.link(ob_x_1)
scene.collection.objects.link(ob_x_2)

# ---- scene / render settings (as saved in the file)
scene.camera = ob_x_1
scene.frame_start = 1; scene.frame_end = 250; scene.frame_set(1)
scene.render.engine = 'BLENDER_EEVEE_NEXT'
bpy.context.view_layer.update()
